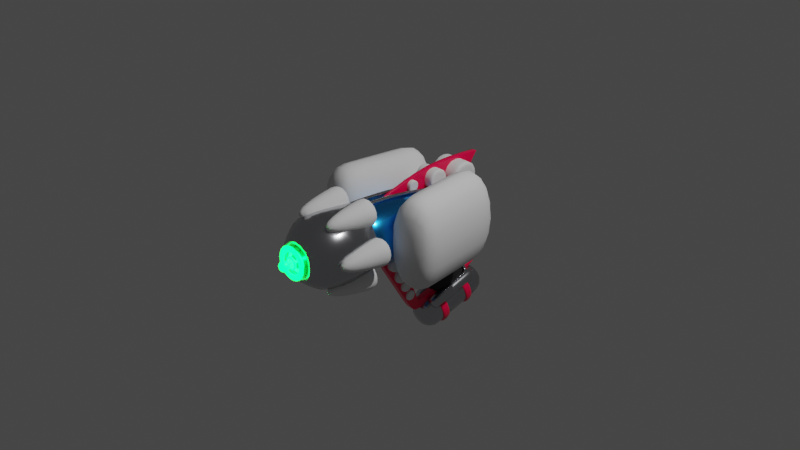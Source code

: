 # Source: raygun2.blend  (saved by Blender 3.1.7; exported with 4.5.12 LTS)
import bpy
from mathutils import Matrix  # noqa: F401  (used for matrix-valued properties, if any)

bpy.ops.wm.read_factory_settings(use_empty=True)
scene = bpy.context.scene
scene.name = 'Scene.001'

# ---- collections
col_collection_001 = bpy.data.collections.new('Collection.001'); scene.collection.children.link(col_collection_001)
col_bools_001 = bpy.data.collections.new('Bools.001'); scene.collection.children.link(col_bools_001)

# ---- materials (node trees are filled in below, after node groups)
mat_material_004 = bpy.data.materials.new('Material.004')
mat_material_004.use_transparent_shadow = False
mat_material_002 = bpy.data.materials.new('Material.002')
mat_material_002.use_transparent_shadow = False
mat_material_001 = bpy.data.materials.new('Material.001')
mat_material_001.use_transparent_shadow = False
mat_material_003 = bpy.data.materials.new('Material.003')
mat_material_003.use_transparent_shadow = False
mat_material_005 = bpy.data.materials.new('Material.005')
mat_material_005.use_transparent_shadow = False

# ---- node groups
ng_auto_smooth = bpy.data.node_groups.new('Auto Smooth', 'GeometryNodeTree')
_s = ng_auto_smooth.interface.new_socket(name='Geometry', in_out='OUTPUT', socket_type='NodeSocketGeometry')
_s = ng_auto_smooth.interface.new_socket(name='Geometry', in_out='INPUT', socket_type='NodeSocketGeometry')
_s = ng_auto_smooth.interface.new_socket(name='Angle', in_out='INPUT', socket_type='NodeSocketFloat')
_s.subtype = 'ANGLE'
_s.min_value = 0.0
_s.max_value = 3.142
ng_auto_smooth.is_modifier = True
_N = ng_auto_smooth.nodes; _L = ng_auto_smooth.links
n0 = _N.new('NodeGroupOutput'); n0.name = 'Group Output'; n0.location = (480, -100)
n1 = _N.new('NodeGroupInput'); n1.name = 'Group Input'; n1.location = (-420, -300)
n2 = _N.new('NodeGroupInput'); n2.name = 'Group Input.001'; n2.location = (-60, -100)
n3 = _N.new('GeometryNodeSetShadeSmooth'); n3.name = 'Set Shade Smooth'; n3.location = (120, -100)
n3.domain = 'EDGE'
n4 = _N.new('GeometryNodeSetShadeSmooth'); n4.name = 'Set Shade Smooth.001'; n4.location = (300, -100)
n5 = _N.new('GeometryNodeInputMeshEdgeAngle'); n5.name = 'Edge Angle'; n5.location = (-420, -220)
n6 = _N.new('GeometryNodeInputEdgeSmooth'); n6.name = 'Is Edge Smooth'; n6.location = (-60, -160)
n7 = _N.new('GeometryNodeInputShadeSmooth'); n7.name = 'Is Face Smooth'; n7.location = (-240, -340)
n8 = _N.new('FunctionNodeBooleanMath'); n8.name = 'Boolean Math'; n8.location = (-60, -220)
n9 = _N.new('FunctionNodeCompare'); n9.name = 'Compare'; n9.location = (-240, -180)
n9.operation = 'LESS_EQUAL'
_L.new(n5.outputs[0], n9.inputs[0])
_L.new(n4.outputs[0], n0.inputs[0])
_L.new(n1.outputs[1], n9.inputs[1])
_L.new(n9.outputs[0], n8.inputs[0])
_L.new(n7.outputs[0], n8.inputs[1])
_L.new(n2.outputs[0], n3.inputs[0])
_L.new(n6.outputs[0], n3.inputs[1])
_L.new(n3.outputs[0], n4.inputs[0])
_L.new(n8.outputs[0], n3.inputs[2])
n0.is_active_output = True

# ---- material node trees
mat_material_004.use_nodes = True; mat_material_004.node_tree.nodes.clear()
_N = mat_material_004.node_tree.nodes; _L = mat_material_004.node_tree.links
n0 = _N.new('ShaderNodeBsdfPrincipled'); n0.name = 'Principled BSDF'; n0.location = (10, 300)
n0.distribution = 'GGX'
n0.subsurface_method = 'RANDOM_WALK_SKIN'
n0.inputs[0].default_value = (1.0, 0.0, 0.07421, 1.0)
n0.inputs[2].default_value = 0.25
n0.inputs[3].default_value = 1.45
n0.inputs[27].default_value = (0.0, 0.0, 0.0, 1.0)
n0.inputs[28].default_value = 1.0
n1 = _N.new('ShaderNodeOutputMaterial'); n1.name = 'Material Output'; n1.location = (300, 300)
_L.new(n0.outputs[0], n1.inputs[0])
n1.is_active_output = True
mat_material_002.use_nodes = True; mat_material_002.node_tree.nodes.clear()
_N = mat_material_002.node_tree.nodes; _L = mat_material_002.node_tree.links
n0 = _N.new('ShaderNodeBsdfPrincipled'); n0.name = 'Principled BSDF'; n0.location = (10, 300)
n0.distribution = 'GGX'
n0.subsurface_method = 'RANDOM_WALK_SKIN'
n0.inputs[0].default_value = (0.01109, 0.01109, 0.01109, 1.0)
n0.inputs[2].default_value = 0.8077
n0.inputs[3].default_value = 1.45
n0.inputs[27].default_value = (0.0, 0.0, 0.0, 1.0)
n0.inputs[28].default_value = 1.0
n1 = _N.new('ShaderNodeOutputMaterial'); n1.name = 'Material Output'; n1.location = (300, 300)
_L.new(n0.outputs[0], n1.inputs[0])
n1.is_active_output = True
mat_material_001.use_nodes = True; mat_material_001.node_tree.nodes.clear()
_N = mat_material_001.node_tree.nodes; _L = mat_material_001.node_tree.links
n0 = _N.new('ShaderNodeBsdfPrincipled'); n0.name = 'Principled BSDF'; n0.location = (10, 300)
n0.distribution = 'GGX'
n0.subsurface_method = 'RANDOM_WALK_SKIN'
n0.inputs[0].default_value = (0.02217, 0.4179, 1.0, 1.0)
n0.inputs[1].default_value = 1.0
n0.inputs[2].default_value = 0.2
n0.inputs[3].default_value = 1.45
n0.inputs[19].default_value = 0.25
n0.inputs[27].default_value = (0.0, 0.0, 0.0, 1.0)
n0.inputs[28].default_value = 1.0
n1 = _N.new('ShaderNodeOutputMaterial'); n1.name = 'Material Output'; n1.location = (300, 300)
_L.new(n0.outputs[0], n1.inputs[0])
n1.is_active_output = True
mat_material_003.use_nodes = True; mat_material_003.node_tree.nodes.clear()
_N = mat_material_003.node_tree.nodes; _L = mat_material_003.node_tree.links
n0 = _N.new('ShaderNodeBsdfPrincipled'); n0.name = 'Principled BSDF'; n0.location = (10, 300)
n0.distribution = 'GGX'
n0.subsurface_method = 'RANDOM_WALK_SKIN'
n0.inputs[0].default_value = (0.5395, 0.5457, 0.5711, 1.0)
n0.inputs[1].default_value = 1.0
n0.inputs[2].default_value = 0.2
n0.inputs[3].default_value = 1.45
n0.inputs[27].default_value = (0.0, 0.0, 0.0, 1.0)
n0.inputs[28].default_value = 1.0
n1 = _N.new('ShaderNodeOutputMaterial'); n1.name = 'Material Output'; n1.location = (300, 300)
_L.new(n0.outputs[0], n1.inputs[0])
n1.is_active_output = True
mat_material_005.use_nodes = True; mat_material_005.node_tree.nodes.clear()
_N = mat_material_005.node_tree.nodes; _L = mat_material_005.node_tree.links
n0 = _N.new('ShaderNodeBsdfPrincipled'); n0.name = 'Principled BSDF'; n0.location = (10, 300)
n0.distribution = 'GGX'
n0.subsurface_method = 'RANDOM_WALK_SKIN'
n0.inputs[0].default_value = (0.0, 0.7758, 0.03689, 1.0)
n0.inputs[3].default_value = 1.45
n0.inputs[27].default_value = (0.0, 0.7758, 0.03689, 1.0)
n0.inputs[28].default_value = 20.0
n1 = _N.new('ShaderNodeOutputMaterial'); n1.name = 'Material Output'; n1.location = (300, 300)
_L.new(n0.outputs[0], n1.inputs[0])
n1.is_active_output = True

# ---- world
world_world_001 = bpy.data.worlds.new('World.001'); scene.world = world_world_001
world_world_001.use_nodes = True; world_world_001.node_tree.nodes.clear()
_N = world_world_001.node_tree.nodes; _L = world_world_001.node_tree.links
n0 = _N.new('ShaderNodeOutputWorld'); n0.name = 'World Output'; n0.location = (300, 300)
n1 = _N.new('ShaderNodeBackground'); n1.name = 'Background'; n1.location = (10, 300)
n1.inputs[0].default_value = (0.05088, 0.05088, 0.05088, 1.0)
_L.new(n1.outputs[0], n0.inputs[0])
n0.is_active_output = True
world_world_001.color = (0.05088, 0.05088, 0.05088)
world_world_001.use_sun_shadow = False
world_world_001.sun_shadow_jitter_overblur = 0.0

# ---- cameras
cam_camera_001 = bpy.data.cameras.new('Camera.001')
cam_camera_001.clip_end = 100.0
cam_camera_001.ortho_scale = 7.314

# ---- lights
light_light_001 = bpy.data.lights.new('Light.001', 'POINT')
light_light_001.transmission_factor = 0.0
light_light_001.energy = 1000.0
light_light_001.shadow_soft_size = 0.1
light_light_001.shadow_maximum_resolution = 0.006
light_light_001.use_absolute_resolution = True

# ---- meshes
me_cube_017 = bpy.data.meshes.new('Cube.017')
me_cube_017.from_pydata([(-0.4221, -4.506, -1.0), (-0.4221, -4.819, 0.3422), (-0.3698, 1.217, -1.055), (-1.0, 1.504, 1.049), (0.4221, -4.506, -1.0), (0.4221, -4.819, 0.3422), (0.3698, 1.217, -1.055), (1.0, 1.504, 1.049), (-1.0, -1.702, -1.0), (-1.0, -1.643, 1.284), (1.0, -1.702, -1.0), (1.0, -1.643, 1.284), (-0.4221, -4.391, -0.3289), (-1.0, 0.7679, 0.05699), (1.0, 0.7679, 0.05699), (0.4221, -4.391, -0.3289), (1.0, -1.673, 0.07395), (-1.0, -1.673, 0.07395)], [], [(17, 9, 3, 13), (13, 3, 7, 14), (16, 11, 5, 15), (15, 5, 1, 12), (8, 10, 4, 0), (11, 9, 1, 5), (7, 3, 9, 11), (2, 6, 10, 8), (14, 7, 11, 16), (12, 1, 9, 17), (0, 12, 17, 8), (6, 14, 16, 10), (4, 15, 12, 0), (10, 16, 15, 4), (2, 13, 14, 6), (8, 17, 13, 2)])
me_cube_017.polygons.foreach_set('use_smooth', [True] * 16)
_k = {(1, 12): 1.0, (3, 9): 1.0, (2, 13): 1.0, (2, 6): 1.0, (3, 7): 1.0, (6, 14): 1.0, (6, 10): 1.0, (5, 11): 1.0, (0, 4): 1.0, (1, 5): 1.0, (2, 8): 1.0, (1, 9): 1.0, (7, 11): 1.0, (3, 13): 1.0, (7, 14): 1.0, (5, 15): 1.0, (12, 15): 1.0}
me_cube_017.attributes.new('crease_edge', 'FLOAT', 'EDGE').data.foreach_set('value', [_k.get((min(e.vertices), max(e.vertices)), 0.0) for e in me_cube_017.edges])
_uv = me_cube_017.uv_layers.new(name='UVMap')
_uv.uv.foreach_set('vector', [0.5, 0.09326, 0.625, 0.09326, 0.625, 0.25, 0.5, 0.25, 0.5, 0.25, 0.625, 0.25, 0.625, 0.5, 0.5, 0.5, 0.5, 0.6567, 0.625, 0.6567, 0.625, 0.75, 0.5, 0.75, 0.5, 0.75, 0.625, 0.75, 0.625, 1.0, 0.5, 1.0, 0.125, 0.6567, 0.375, 0.6567, 0.375, 0.75, 0.125, 0.75, 0.625, 0.6567, 0.875, 0.6567, 0.875, 0.75, 0.625, 0.75, 0.625, 0.5, 0.875, 0.5, 0.875, 0.6567, 0.625, 0.6567, 0.125, 0.5, 0.375, 0.5, 0.375, 0.6567, 0.125, 0.6567, 0.5, 0.5, 0.625, 0.5, 0.625, 0.6567, 0.5, 0.6567, 0.5, 0.0, 0.625, 0.0, 0.625, 0.09326, 0.5, 0.09326, 0.375, 0.0, 0.5, 0.0, 0.5, 0.09326, 0.375, 0.09326, 0.375, 0.5, 0.5, 0.5, 0.5, 0.6567, 0.375, 0.6567, 0.375, 0.75, 0.5, 0.75, 0.5, 1.0, 0.375, 1.0, 0.375, 0.6567, 0.5, 0.6567, 0.5, 0.75, 0.375, 0.75, 0.375, 0.25, 0.5, 0.25, 0.5, 0.5, 0.375, 0.5, 0.375, 0.09326, 0.5, 0.09326, 0.5, 0.25, 0.375, 0.25])
me_cube_017.materials.append(mat_material_004)
me_cube_017.use_remesh_fix_poles = True
me_cube_017.use_remesh_preserve_attributes = False
me_cube_017.update()
me_cube_018 = bpy.data.meshes.new('Cube.018')
me_cube_018.from_pydata([(-0.2316, -0.3258, -0.6424), (-0.2316, -0.236, 0.2316), (-0.2316, 0.3258, -0.6424), (-0.2316, 0.3636, 0.2316), (0.2316, -0.3258, -0.6424), (0.2316, -0.236, 0.2316), (0.2316, 0.3258, -0.6424), (0.2316, 0.3636, 0.2316), (-0.2316, -0.2316, 0.148), (-0.2316, 0.2316, 0.148), (0.2316, 0.2316, 0.148), (0.2316, -0.2316, 0.148), (-0.2316, 0.2316, -0.5216), (0.2316, 0.2316, -0.5216), (0.2316, -0.2316, -0.5216), (-0.2316, -0.2316, -0.5216), (-0.2316, -0.1667, -0.278), (-0.2316, 0.1814, -0.278), (0.2316, 0.1814, -0.278), (0.2316, -0.1667, -0.278), (-0.2316, -0.1667, 0.03617), (-0.2316, 0.2101, 0.03617), (0.2316, 0.2101, 0.03617), (0.2316, -0.1667, 0.03617), (-0.2316, 0.1799, -0.1215), (0.2316, 0.1799, -0.1215), (0.2316, -0.1667, -0.1215), (-0.2316, -0.1667, -0.1215), (-0.2316, 0.212, -0.4268), (0.2316, 0.212, -0.4268), (0.2316, -0.1667, -0.4268), (-0.2316, -0.1667, -0.4268), (-0.2316, -0.2316, -0.3524), (-0.2316, 0.1967, -0.3524), (0.2316, 0.1967, -0.3524), (0.2316, -0.2316, -0.3524), (-0.2316, 0.1806, -0.1997), (0.2316, 0.1806, -0.1997), (0.2316, -0.2316, -0.1997), (-0.2316, -0.2316, -0.1997), (-0.2316, -0.2316, -0.04266), (-0.2316, 0.195, -0.04266), (0.2316, 0.195, -0.04266), (0.2316, -0.2316, -0.04266), (-0.2661, -0.2661, 0.1418), (-0.2661, -0.2902, 0.2378), (-0.2139, 0.4178, 0.2378), (0.2139, 0.4178, 0.2378), (0.2661, -0.2902, 0.2378), (-0.2661, 0.2661, 0.1418), (0.2661, 0.2661, 0.1418), (0.2661, -0.2661, 0.1418), (-0.2316, -0.2276, 0.1411), (-0.2316, 0.2303, 0.1411), (0.2316, 0.2303, 0.1411), (0.2316, -0.2276, 0.1411)], [], [(5, 1, 45, 48), (1, 3, 46, 45), (8, 11, 51, 44), (10, 9, 49, 50), (2, 6, 4, 0), (7, 3, 1, 5), (35, 19, 16, 32), (55, 11, 8, 52), (54, 10, 11, 55), (53, 9, 10, 54), (0, 15, 12, 2), (2, 12, 13, 6), (6, 13, 14, 4), (4, 14, 15, 0), (34, 18, 19, 35), (33, 17, 18, 34), (32, 16, 17, 33), (52, 8, 9, 53), (40, 20, 21, 41), (41, 21, 22, 42), (42, 22, 23, 43), (43, 23, 20, 40), (38, 26, 27, 39), (37, 25, 26, 38), (36, 24, 25, 37), (39, 27, 24, 36), (15, 31, 28, 12), (12, 28, 29, 13), (13, 29, 30, 14), (14, 30, 31, 15), (31, 32, 33, 28), (28, 33, 34, 29), (29, 34, 35, 30), (30, 35, 32, 31), (16, 39, 36, 17), (17, 36, 37, 18), (18, 37, 38, 19), (19, 38, 39, 16), (26, 43, 40, 27), (25, 42, 43, 26), (24, 41, 42, 25), (27, 40, 41, 24), (44, 45, 46, 49), (49, 46, 47, 50), (50, 47, 48, 51), (51, 48, 45, 44), (9, 8, 44, 49), (11, 10, 50, 51), (3, 7, 47, 46), (7, 5, 48, 47), (20, 52, 53, 21), (21, 53, 54, 22), (22, 54, 55, 23), (23, 55, 52, 20)])
me_cube_018.polygons.foreach_set('use_smooth', [True] * 54)
me_cube_018.polygons.foreach_set('material_index', [0, 0, 1, 1, 0, 0, 0, 0, 0, 0, 0, 0, 0, 0, 0, 0, 0, 0, 0, 0, 0, 0, 0, 0, 0, 0, 0, 0, 0, 0, 0, 0, 0, 0, 0, 0, 0, 0, 0, 0, 0, 0, 1, 1, 1, 1, 1, 1, 0, 0, 0, 0, 0, 0])
_k = {(1, 3): 0.73333, (3, 7): 0.73333, (5, 7): 0.73333, (1, 5): 0.73333, (45, 46): 0.73333, (46, 47): 0.73333, (47, 48): 0.73333, (45, 48): 0.73333}
me_cube_018.attributes.new('crease_edge', 'FLOAT', 'EDGE').data.foreach_set('value', [_k.get((min(e.vertices), max(e.vertices)), 0.0) for e in me_cube_018.edges])
_uv = me_cube_018.uv_layers.new(name='UVMap')
_uv.uv.foreach_set('vector', [0.625, 0.75, 0.875, 0.75, 0.875, 0.75, 0.625, 0.75, 0.875, 0.75, 0.875, 0.5, 0.875, 0.5, 0.875, 0.75, 0.6004, 1.0, 0.6004, 0.75, 0.6004, 0.75, 0.6004, 1.0, 0.6004, 0.5, 0.6004, 0.25, 0.6004, 0.25, 0.6004, 0.5, 0.125, 0.5, 0.375, 0.5, 0.375, 0.75, 0.125, 0.75, 0.625, 0.5, 0.875, 0.5, 0.875, 0.75, 0.625, 0.75, 0.4532, 0.75, 0.4751, 0.75, 0.4751, 1.0, 0.4532, 1.0, 0.5984, 0.75, 0.6004, 0.75, 0.6004, 1.0, 0.5984, 1.0, 0.5984, 0.5, 0.6004, 0.5, 0.6004, 0.75, 0.5984, 0.75, 0.5984, 0.25, 0.6004, 0.25, 0.6004, 0.5, 0.5984, 0.5, 0.375, 0.0, 0.4034, 0.0, 0.4034, 0.25, 0.375, 0.25, 0.375, 0.25, 0.4034, 0.25, 0.4034, 0.5, 0.375, 0.5, 0.375, 0.5, 0.4034, 0.5, 0.4034, 0.75, 0.375, 0.75, 0.375, 0.75, 0.4034, 0.75, 0.4034, 1.0, 0.375, 1.0, 0.4532, 0.5, 0.4751, 0.5, 0.4751, 0.75, 0.4532, 0.75, 0.4532, 0.25, 0.4751, 0.25, 0.4751, 0.5, 0.4532, 0.5, 0.4532, 0.0, 0.4751, 0.0, 0.4751, 0.25, 0.4532, 0.25, 0.5984, 0.0, 0.6004, 0.0, 0.6004, 0.25, 0.5984, 0.25, 0.5443, 0.0, 0.5675, 0.0, 0.5675, 0.25, 0.5443, 0.25, 0.5443, 0.25, 0.5675, 0.25, 0.5675, 0.5, 0.5443, 0.5, 0.5443, 0.5, 0.5675, 0.5, 0.5675, 0.75, 0.5443, 0.75, 0.5443, 0.75, 0.5675, 0.75, 0.5675, 1.0, 0.5443, 1.0, 0.4981, 0.75, 0.5211, 0.75, 0.5211, 1.0, 0.4981, 1.0, 0.4981, 0.5, 0.5211, 0.5, 0.5211, 0.75, 0.4981, 0.75, 0.4981, 0.25, 0.5211, 0.25, 0.5211, 0.5, 0.4981, 0.5, 0.4981, 0.0, 0.5211, 0.0, 0.5211, 0.25, 0.4981, 0.25, 0.4034, 0.0, 0.4313, 0.0, 0.4313, 0.25, 0.4034, 0.25, 0.4034, 0.25, 0.4313, 0.25, 0.4313, 0.5, 0.4034, 0.5, 0.4034, 0.5, 0.4313, 0.5, 0.4313, 0.75, 0.4034, 0.75, 0.4034, 0.75, 0.4313, 0.75, 0.4313, 1.0, 0.4034, 1.0, 0.4313, 0.0, 0.4532, 0.0, 0.4532, 0.25, 0.4313, 0.25, 0.4313, 0.25, 0.4532, 0.25, 0.4532, 0.5, 0.4313, 0.5, 0.4313, 0.5, 0.4532, 0.5, 0.4532, 0.75, 0.4313, 0.75, 0.4313, 0.75, 0.4532, 0.75, 0.4532, 1.0, 0.4313, 1.0, 0.4751, 0.0, 0.4981, 0.0, 0.4981, 0.25, 0.4751, 0.25, 0.4751, 0.25, 0.4981, 0.25, 0.4981, 0.5, 0.4751, 0.5, 0.4751, 0.5, 0.4981, 0.5, 0.4981, 0.75, 0.4751, 0.75, 0.4751, 0.75, 0.4981, 0.75, 0.4981, 1.0, 0.4751, 1.0, 0.5211, 0.75, 0.5443, 0.75, 0.5443, 1.0, 0.5211, 1.0, 0.5211, 0.5, 0.5443, 0.5, 0.5443, 0.75, 0.5211, 0.75, 0.5211, 0.25, 0.5443, 0.25, 0.5443, 0.5, 0.5211, 0.5, 0.5211, 0.0, 0.5443, 0.0, 0.5443, 0.25, 0.5211, 0.25, 0.6004, 0.0, 0.625, 0.0, 0.625, 0.25, 0.6004, 0.25, 0.6004, 0.25, 0.625, 0.25, 0.625, 0.5, 0.6004, 0.5, 0.6004, 0.5, 0.625, 0.5, 0.625, 0.75, 0.6004, 0.75, 0.6004, 0.75, 0.625, 0.75, 0.625, 1.0, 0.6004, 1.0, 0.6004, 0.25, 0.6004, 0.0, 0.6004, 0.0, 0.6004, 0.25, 0.6004, 0.75, 0.6004, 0.5, 0.6004, 0.5, 0.6004, 0.75, 0.875, 0.5, 0.625, 0.5, 0.625, 0.5, 0.875, 0.5, 0.625, 0.5, 0.625, 0.75, 0.625, 0.75, 0.625, 0.5, 0.5675, 0.0, 0.5984, 0.0, 0.5984, 0.25, 0.5675, 0.25, 0.5675, 0.25, 0.5984, 0.25, 0.5984, 0.5, 0.5675, 0.5, 0.5675, 0.5, 0.5984, 0.5, 0.5984, 0.75, 0.5675, 0.75, 0.5675, 0.75, 0.5984, 0.75, 0.5984, 1.0, 0.5675, 1.0])
me_cube_018.materials.append(mat_material_002)
me_cube_018.materials.append(mat_material_001)
me_cube_018.use_remesh_fix_poles = True
me_cube_018.use_remesh_preserve_attributes = False
me_cube_018.update()
me_cube_019 = bpy.data.meshes.new('Cube.019')
me_cube_019.from_pydata([(-1.0, -1.0, -1.0), (-1.0, -2.805, 3.847), (-1.0, 0.9444, -0.9165), (-1.0, -2.034, 4.018), (1.0, -1.0, -1.0), (1.0, -2.805, 3.847), (1.0, 0.9444, -0.9165), (1.0, -2.034, 4.018), (-1.0, -3.703, 4.258), (-1.0, -2.45, 4.535), (1.0, -3.703, 4.258), (1.0, -2.45, 4.535), (-0.403, -8.642, 2.422), (0.403, -8.642, 2.422), (-0.403, -8.694, 2.656), (0.403, -8.694, 2.656), (1.0, -6.965, 2.692), (-1.0, -6.965, 2.692), (1.0, -7.313, 3.232), (-1.0, -7.313, 3.232), (1.0, -7.483, 2.566), (1.0, -7.758, 3.106), (-1.0, -7.483, 2.566), (-1.0, -7.758, 3.106), (-1.0, -6.428, -2.435), (-1.0, -5.907, -2.325), (1.0, -5.907, -2.325), (1.0, -6.428, -2.435), (1.0, -5.741, 0.3078), (-1.0, -5.741, 0.3078), (-1.0, -6.261, 0.1898), (1.0, -6.261, 0.1898), (1.0, -7.678, 2.51), (1.0, -7.928, 3.058), (-1.0, -7.678, 2.51), (-1.0, -7.928, 3.058)], [], [(0, 1, 3, 2), (2, 3, 7, 6), (6, 7, 5, 4), (4, 5, 1, 0), (2, 6, 4, 0), (34, 32, 13, 12), (11, 9, 8, 10), (7, 3, 9, 11), (5, 7, 11, 10), (3, 1, 8, 9), (12, 13, 15, 14), (32, 33, 15, 13), (35, 34, 12, 14), (33, 35, 14, 15), (10, 8, 19, 18), (8, 1, 17, 19), (5, 10, 18, 16), (1, 5, 16, 17), (18, 19, 23, 21), (19, 17, 22, 23), (16, 18, 21, 20), (29, 28, 26, 25), (25, 26, 27, 24), (30, 29, 25, 24), (28, 31, 27, 26), (31, 30, 24, 27), (20, 22, 30, 31), (16, 20, 31, 28), (22, 17, 29, 30), (17, 16, 28, 29), (21, 23, 35, 33), (23, 22, 34, 35), (20, 21, 33, 32), (22, 20, 32, 34)])
me_cube_019.polygons.foreach_set('use_smooth', [True] * 34)
_k = {(0, 2): 1.0, (0, 1): 1.0, (2, 3): 1.0, (2, 6): 1.0, (6, 7): 1.0, (4, 6): 1.0, (4, 5): 1.0, (0, 4): 1.0, (1, 5): 1.0, (8, 9): 1.0, (10, 11): 1.0, (3, 9): 1.0, (7, 11): 1.0, (1, 17): 1.0, (5, 16): 1.0, (17, 22): 1.0, (16, 20): 1.0, (24, 25): 1.0, (25, 26): 1.0, (26, 27): 1.0, (24, 27): 1.0}
me_cube_019.attributes.new('crease_edge', 'FLOAT', 'EDGE').data.foreach_set('value', [_k.get((min(e.vertices), max(e.vertices)), 0.0) for e in me_cube_019.edges])
_uv = me_cube_019.uv_layers.new(name='UVMap')
_uv.uv.foreach_set('vector', [0.375, 0.0, 0.625, 0.0, 0.625, 0.25, 0.375, 0.25, 0.375, 0.25, 0.625, 0.25, 0.625, 0.5, 0.375, 0.5, 0.375, 0.5, 0.625, 0.5, 0.625, 0.75, 0.375, 0.75, 0.375, 0.75, 0.625, 0.75, 0.625, 1.0, 0.375, 1.0, 0.125, 0.5, 0.375, 0.5, 0.375, 0.75, 0.125, 0.75, 0.625, 1.0, 0.625, 0.75, 0.625, 0.75, 0.625, 1.0, 0.625, 0.5466, 0.875, 0.5466, 0.875, 0.75, 0.625, 0.75, 0.625, 0.5, 0.625, 0.25, 0.625, 0.2034, 0.625, 0.5466, 0.625, 0.75, 0.625, 0.5, 0.625, 0.5466, 0.625, 0.75, 0.625, 0.25, 0.625, 0.0, 0.625, 0.0, 0.625, 0.2034, 0.625, 1.0, 0.625, 0.75, 0.625, 0.75, 0.625, 1.0, 0.625, 0.75, 0.625, 0.75, 0.625, 0.75, 0.625, 0.75, 0.625, 0.0, 0.625, 0.0, 0.625, 0.0, 0.625, 0.0, 0.625, 0.75, 0.875, 0.75, 0.875, 0.75, 0.625, 0.75, 0.625, 0.75, 0.875, 0.75, 0.875, 0.75, 0.625, 0.75, 0.625, 0.0, 0.625, 0.0, 0.625, 0.0, 0.625, 0.0, 0.625, 0.75, 0.625, 0.75, 0.625, 0.75, 0.625, 0.75, 0.625, 1.0, 0.625, 0.75, 0.625, 0.75, 0.625, 1.0, 0.625, 0.75, 0.875, 0.75, 0.875, 0.75, 0.625, 0.75, 0.625, 0.0, 0.625, 0.0, 0.625, 0.0, 0.625, 0.0, 0.625, 0.75, 0.625, 0.75, 0.625, 0.75, 0.625, 0.75, 0.625, 1.0, 0.625, 0.75, 0.625, 0.75, 0.625, 1.0, 0.625, 1.0, 0.625, 0.75, 0.625, 0.75, 0.625, 1.0, 0.625, 0.0, 0.625, 0.0, 0.625, 0.0, 0.625, 0.0, 0.625, 0.75, 0.625, 0.75, 0.625, 0.75, 0.625, 0.75, 0.625, 0.75, 0.625, 1.0, 0.625, 1.0, 0.625, 0.75, 0.625, 0.75, 0.625, 1.0, 0.625, 1.0, 0.625, 0.75, 0.625, 0.75, 0.625, 0.75, 0.625, 0.75, 0.625, 0.75, 0.625, 0.0, 0.625, 0.0, 0.625, 0.0, 0.625, 0.0, 0.625, 1.0, 0.625, 0.75, 0.625, 0.75, 0.625, 1.0, 0.625, 0.75, 0.875, 0.75, 0.875, 0.75, 0.625, 0.75, 0.625, 0.0, 0.625, 0.0, 0.625, 0.0, 0.625, 0.0, 0.625, 0.75, 0.625, 0.75, 0.625, 0.75, 0.625, 0.75, 0.625, 1.0, 0.625, 0.75, 0.625, 0.75, 0.625, 1.0])
me_cube_019.materials.append(mat_material_004)
me_cube_019.use_remesh_fix_poles = True
me_cube_019.use_remesh_preserve_attributes = False
me_cube_019.update()
me_cube_020 = bpy.data.meshes.new('Cube.020')
me_cube_020.from_pydata([(-2.172, -8.377, 10.82), (-2.172, -8.377, 15.17), (-2.172, -4.033, 10.82), (-2.172, -4.033, 15.17), (2.172, -8.377, 10.82), (2.172, -8.377, 15.17), (2.172, -4.033, 10.82), (2.172, -4.033, 15.17), (1.984, -4.033, 10.82), (1.984, -4.033, 15.17), (1.984, -8.377, 10.82), (1.984, -8.377, 15.17), (-1.95, -4.033, 10.82), (-1.95, -8.377, 15.17), (-1.95, -4.033, 15.17), (-1.95, -8.377, 10.82), (-1.823, -6.176, 7.129), (-1.823, -6.176, 10.78), (-1.823, -2.529, 7.129), (-1.823, -2.529, 10.78), (1.823, -6.176, 7.129), (1.823, -6.176, 10.78), (1.823, -2.529, 7.129), (1.823, -2.529, 10.78), (1.665, -2.529, 7.129), (1.665, -2.529, 10.78), (1.665, -6.176, 7.129), (1.665, -6.176, 10.78), (-1.637, -2.529, 7.129), (-1.637, -6.176, 10.78), (-1.637, -2.529, 10.78), (-1.637, -6.176, 7.129), (-1.345, -2.549, 1.248), (-1.345, -2.549, 3.939), (-1.345, 0.1415, 1.248), (-1.345, 0.1415, 3.939), (1.345, -2.549, 1.248), (1.345, -2.549, 3.939), (1.345, 0.1415, 1.248), (1.345, 0.1415, 3.939), (1.229, 0.1415, 1.248), (1.229, 0.1415, 3.939), (1.229, -2.549, 1.248), (1.229, -2.549, 3.939), (-1.208, 0.1415, 1.248), (-1.208, -2.549, 3.939), (-1.208, 0.1415, 3.939), (-1.208, -2.549, 1.248), (-1.519, -4.174, 4.13), (-1.519, -4.174, 7.168), (-1.519, -1.136, 4.13), (-1.519, -1.136, 7.168), (1.519, -4.174, 4.13), (1.519, -4.174, 7.168), (1.519, -1.136, 4.13), (1.519, -1.136, 7.168), (1.387, -1.136, 4.13), (1.387, -1.136, 7.168), (1.387, -4.174, 4.13), (1.387, -4.174, 7.168), (-1.364, -1.136, 4.13), (-1.364, -4.174, 7.168), (-1.364, -1.136, 7.168), (-1.364, -4.174, 4.13)], [], [(0, 1, 3, 2), (8, 9, 7, 6), (6, 7, 5, 4), (15, 13, 1, 0), (8, 6, 4, 10), (14, 3, 1, 13), (7, 9, 11, 5), (12, 8, 10, 15), (4, 5, 11, 10), (12, 14, 9, 8), (2, 3, 14, 12), (2, 12, 15, 0), (9, 14, 13, 11), (10, 11, 13, 15), (16, 17, 19, 18), (24, 25, 23, 22), (22, 23, 21, 20), (31, 29, 17, 16), (24, 22, 20, 26), (30, 19, 17, 29), (23, 25, 27, 21), (28, 24, 26, 31), (20, 21, 27, 26), (28, 30, 25, 24), (18, 19, 30, 28), (18, 28, 31, 16), (25, 30, 29, 27), (26, 27, 29, 31), (32, 33, 35, 34), (40, 41, 39, 38), (38, 39, 37, 36), (47, 45, 33, 32), (40, 38, 36, 42), (46, 35, 33, 45), (39, 41, 43, 37), (44, 40, 42, 47), (36, 37, 43, 42), (44, 46, 41, 40), (34, 35, 46, 44), (34, 44, 47, 32), (41, 46, 45, 43), (42, 43, 45, 47), (48, 49, 51, 50), (56, 57, 55, 54), (54, 55, 53, 52), (63, 61, 49, 48), (56, 54, 52, 58), (62, 51, 49, 61), (55, 57, 59, 53), (60, 56, 58, 63), (52, 53, 59, 58), (60, 62, 57, 56), (50, 51, 62, 60), (50, 60, 63, 48), (57, 62, 61, 59), (58, 59, 61, 63)])
me_cube_020.polygons.foreach_set('use_smooth', [True] * 56)
_uv = me_cube_020.uv_layers.new(name='UVMap')
_uv.uv.foreach_set('vector', [0.375, 0.0, 0.625, 0.0, 0.625, 0.25, 0.375, 0.25, 0.375, 0.4892, 0.625, 0.4892, 0.625, 0.5, 0.375, 0.5, 0.375, 0.5, 0.625, 0.5, 0.625, 0.75, 0.375, 0.75, 0.375, 0.9872, 0.625, 0.9872, 0.625, 1.0, 0.375, 1.0, 0.3642, 0.5, 0.375, 0.5, 0.375, 0.75, 0.3642, 0.75, 0.8622, 0.5, 0.875, 0.5, 0.875, 0.75, 0.8622, 0.75, 0.625, 0.5, 0.6358, 0.5, 0.6358, 0.75, 0.625, 0.75, 0.1378, 0.5, 0.3642, 0.5, 0.3642, 0.75, 0.1378, 0.75, 0.375, 0.75, 0.625, 0.75, 0.625, 0.7608, 0.375, 0.7608, 0.375, 0.2628, 0.625, 0.2628, 0.625, 0.4892, 0.375, 0.4892, 0.375, 0.25, 0.625, 0.25, 0.625, 0.2628, 0.375, 0.2628, 0.125, 0.5, 0.1378, 0.5, 0.1378, 0.75, 0.125, 0.75, 0.6358, 0.5, 0.8622, 0.5, 0.8622, 0.75, 0.6358, 0.75, 0.375, 0.7608, 0.625, 0.7608, 0.625, 0.9872, 0.375, 0.9872, 0.375, 0.0, 0.625, 0.0, 0.625, 0.25, 0.375, 0.25, 0.375, 0.4892, 0.625, 0.4892, 0.625, 0.5, 0.375, 0.5, 0.375, 0.5, 0.625, 0.5, 0.625, 0.75, 0.375, 0.75, 0.375, 0.9872, 0.625, 0.9872, 0.625, 1.0, 0.375, 1.0, 0.3642, 0.5, 0.375, 0.5, 0.375, 0.75, 0.3642, 0.75, 0.8622, 0.5, 0.875, 0.5, 0.875, 0.75, 0.8622, 0.75, 0.625, 0.5, 0.6358, 0.5, 0.6358, 0.75, 0.625, 0.75, 0.1378, 0.5, 0.3642, 0.5, 0.3642, 0.75, 0.1378, 0.75, 0.375, 0.75, 0.625, 0.75, 0.625, 0.7608, 0.375, 0.7608, 0.375, 0.2628, 0.625, 0.2628, 0.625, 0.4892, 0.375, 0.4892, 0.375, 0.25, 0.625, 0.25, 0.625, 0.2628, 0.375, 0.2628, 0.125, 0.5, 0.1378, 0.5, 0.1378, 0.75, 0.125, 0.75, 0.6358, 0.5, 0.8622, 0.5, 0.8622, 0.75, 0.6358, 0.75, 0.375, 0.7608, 0.625, 0.7608, 0.625, 0.9872, 0.375, 0.9872, 0.375, 0.0, 0.625, 0.0, 0.625, 0.25, 0.375, 0.25, 0.375, 0.4892, 0.625, 0.4892, 0.625, 0.5, 0.375, 0.5, 0.375, 0.5, 0.625, 0.5, 0.625, 0.75, 0.375, 0.75, 0.375, 0.9872, 0.625, 0.9872, 0.625, 1.0, 0.375, 1.0, 0.3642, 0.5, 0.375, 0.5, 0.375, 0.75, 0.3642, 0.75, 0.8622, 0.5, 0.875, 0.5, 0.875, 0.75, 0.8622, 0.75, 0.625, 0.5, 0.6358, 0.5, 0.6358, 0.75, 0.625, 0.75, 0.1378, 0.5, 0.3642, 0.5, 0.3642, 0.75, 0.1378, 0.75, 0.375, 0.75, 0.625, 0.75, 0.625, 0.7608, 0.375, 0.7608, 0.375, 0.2628, 0.625, 0.2628, 0.625, 0.4892, 0.375, 0.4892, 0.375, 0.25, 0.625, 0.25, 0.625, 0.2628, 0.375, 0.2628, 0.125, 0.5, 0.1378, 0.5, 0.1378, 0.75, 0.125, 0.75, 0.6358, 0.5, 0.8622, 0.5, 0.8622, 0.75, 0.6358, 0.75, 0.375, 0.7608, 0.625, 0.7608, 0.625, 0.9872, 0.375, 0.9872, 0.375, 0.0, 0.625, 0.0, 0.625, 0.25, 0.375, 0.25, 0.375, 0.4892, 0.625, 0.4892, 0.625, 0.5, 0.375, 0.5, 0.375, 0.5, 0.625, 0.5, 0.625, 0.75, 0.375, 0.75, 0.375, 0.9872, 0.625, 0.9872, 0.625, 1.0, 0.375, 1.0, 0.3642, 0.5, 0.375, 0.5, 0.375, 0.75, 0.3642, 0.75, 0.8622, 0.5, 0.875, 0.5, 0.875, 0.75, 0.8622, 0.75, 0.625, 0.5, 0.6358, 0.5, 0.6358, 0.75, 0.625, 0.75, 0.1378, 0.5, 0.3642, 0.5, 0.3642, 0.75, 0.1378, 0.75, 0.375, 0.75, 0.625, 0.75, 0.625, 0.7608, 0.375, 0.7608, 0.375, 0.2628, 0.625, 0.2628, 0.625, 0.4892, 0.375, 0.4892, 0.375, 0.25, 0.625, 0.25, 0.625, 0.2628, 0.375, 0.2628, 0.125, 0.5, 0.1378, 0.5, 0.1378, 0.75, 0.125, 0.75, 0.6358, 0.5, 0.8622, 0.5, 0.8622, 0.75, 0.6358, 0.75, 0.375, 0.7608, 0.625, 0.7608, 0.625, 0.9872, 0.375, 0.9872])
me_cube_020.use_remesh_fix_poles = True
me_cube_020.use_remesh_preserve_attributes = False
me_cube_020.update()
me_cube_028 = bpy.data.meshes.new('Cube.028')
me_cube_028.from_pydata([(-1.0, -1.0, -1.0), (-1.0, -1.0, 1.0), (-1.0, 1.0, -1.0), (-1.0, 1.0, 1.0), (1.0, -1.0, -1.0), (1.0, -1.0, 1.0), (1.0, 1.0, -1.0), (1.0, 1.0, 1.0), (-1.0, -0.4886, -1.0), (-1.0, 0.4886, -1.0), (-1.0, 0.4886, 1.0), (-1.0, -0.4886, 1.0), (1.0, 0.4886, -1.0), (1.0, -0.4886, -1.0), (1.0, -0.4886, 1.0), (1.0, 0.4886, 1.0)], [], [(7, 3, 10, 15), (2, 3, 7, 6), (4, 5, 1, 0), (9, 10, 3, 2), (6, 7, 15, 12), (14, 11, 1, 5), (8, 13, 4, 0), (13, 14, 5, 4), (2, 6, 12, 9), (11, 14, 15, 10), (13, 8, 9, 12), (14, 13, 12, 15), (10, 9, 8, 11), (0, 1, 11, 8)])
me_cube_028.polygons.foreach_set('use_smooth', [True] * 14)
_uv = me_cube_028.uv_layers.new(name='UVMap')
_uv.uv.foreach_set('vector', [0.625, 0.5, 0.875, 0.5, 0.875, 0.5639, 0.625, 0.5639, 0.375, 0.25, 0.625, 0.25, 0.625, 0.5, 0.375, 0.5, 0.375, 0.75, 0.625, 0.75, 0.625, 1.0, 0.375, 1.0, 0.375, 0.1861, 0.625, 0.1861, 0.625, 0.25, 0.375, 0.25, 0.375, 0.5, 0.625, 0.5, 0.625, 0.5639, 0.375, 0.5639, 0.625, 0.6861, 0.875, 0.6861, 0.875, 0.75, 0.625, 0.75, 0.125, 0.6861, 0.375, 0.6861, 0.375, 0.75, 0.125, 0.75, 0.375, 0.6861, 0.625, 0.6861, 0.625, 0.75, 0.375, 0.75, 0.125, 0.5, 0.375, 0.5, 0.375, 0.5639, 0.125, 0.5639, 0.875, 0.6861, 0.625, 0.6861, 0.625, 0.5639, 0.875, 0.5639, 0.375, 0.6861, 0.125, 0.6861, 0.125, 0.5639, 0.375, 0.5639, 0.625, 0.6861, 0.375, 0.6861, 0.375, 0.5639, 0.625, 0.5639, 0.625, 0.1861, 0.375, 0.1861, 0.375, 0.06393, 0.625, 0.06393, 0.375, 0.0, 0.625, 0.0, 0.625, 0.06393, 0.375, 0.06393])
me_cube_028.use_remesh_fix_poles = True
me_cube_028.use_remesh_preserve_attributes = False
me_cube_028.update()
me_cube_029 = bpy.data.meshes.new('Cube.029')
me_cube_029.from_pydata([(-1.0, -0.5121, -0.412), (-0.9119, 1.08, 3.321), (-1.0, 0.5997, -0.1118), (-0.9119, 1.602, 3.446), (1.0, -0.5121, -0.412), (1.088, 1.08, 3.321), (1.0, 0.5997, -0.1118), (1.088, 1.602, 3.446), (-1.0, -0.3005, 1.626), (-1.0, 0.2431, 1.839), (1.0, 0.2431, 1.839), (1.0, -0.3005, 1.626)], [], [(8, 1, 3, 9), (9, 3, 7, 10), (10, 7, 5, 11), (11, 5, 1, 8), (2, 6, 4, 0), (7, 3, 1, 5), (4, 11, 8, 0), (6, 10, 11, 4), (2, 9, 10, 6), (0, 8, 9, 2)])
me_cube_029.polygons.foreach_set('use_smooth', [True] * 10)
_k = {(0, 2): 1.0, (1, 8): 1.0, (2, 9): 1.0, (2, 6): 1.0, (6, 10): 1.0, (4, 6): 1.0, (4, 11): 1.0, (0, 4): 1.0, (0, 8): 1.0, (3, 9): 1.0, (7, 10): 1.0, (5, 11): 1.0}
me_cube_029.attributes.new('crease_edge', 'FLOAT', 'EDGE').data.foreach_set('value', [_k.get((min(e.vertices), max(e.vertices)), 0.0) for e in me_cube_029.edges])
_uv = me_cube_029.uv_layers.new(name='UVMap')
_uv.uv.foreach_set('vector', [0.5, 0.0, 0.625, 0.0, 0.625, 0.25, 0.5, 0.25, 0.5, 0.25, 0.625, 0.25, 0.625, 0.5, 0.5, 0.5, 0.5, 0.5, 0.625, 0.5, 0.625, 0.75, 0.5, 0.75, 0.5, 0.75, 0.625, 0.75, 0.625, 1.0, 0.5, 1.0, 0.125, 0.5, 0.375, 0.5, 0.375, 0.75, 0.125, 0.75, 0.625, 0.5, 0.875, 0.5, 0.875, 0.75, 0.625, 0.75, 0.375, 0.75, 0.5, 0.75, 0.5, 1.0, 0.375, 1.0, 0.375, 0.5, 0.5, 0.5, 0.5, 0.75, 0.375, 0.75, 0.375, 0.25, 0.5, 0.25, 0.5, 0.5, 0.375, 0.5, 0.375, 0.0, 0.5, 0.0, 0.5, 0.25, 0.375, 0.25])
me_cube_029.materials.append(mat_material_003)
me_cube_029.use_remesh_fix_poles = True
me_cube_029.use_remesh_preserve_attributes = False
me_cube_029.update()
me_cube_030 = bpy.data.meshes.new('Cube.030')
me_cube_030.from_pydata([(-1.0, -1.0, -1.0), (-1.0, -1.0, 1.0), (-0.212, 1.0, -0.212), (-0.212, 1.0, 0.212), (1.0, -1.0, -1.0), (1.0, -1.0, 1.0), (0.212, 1.0, -0.212), (0.212, 1.0, 0.212), (-1.0, -0.6398, -1.0), (-1.0, -0.6398, 1.0), (1.0, -0.6398, -1.0), (1.0, -0.6398, 1.0), (-1.0, 0.6408, 1.0), (1.0, 0.6408, -1.0), (-1.0, 0.6408, -1.0), (1.0, 0.6408, 1.0), (-1.0, 1.0, 1.0), (-1.0, 1.0, -1.0), (1.0, 1.0, -1.0), (1.0, 1.0, 1.0), (-0.212, 1.145, 0.212), (-0.212, 1.145, -0.212), (0.212, 1.145, -0.212), (0.212, 1.145, 0.212), (0.212, 1.13, 0.212), (-0.212, 1.13, 0.212), (-0.212, 1.13, -0.212), (0.212, 1.13, -0.212)], [], [(14, 12, 16, 17), (25, 24, 23, 20), (10, 11, 5, 4), (4, 5, 1, 0), (8, 10, 4, 0), (11, 9, 1, 5), (15, 12, 9, 11), (14, 13, 10, 8), (13, 15, 11, 10), (0, 1, 9, 8), (18, 19, 15, 13), (17, 18, 13, 14), (19, 16, 12, 15), (8, 9, 12, 14), (3, 2, 17, 16), (2, 6, 18, 17), (7, 3, 16, 19), (6, 7, 19, 18), (21, 20, 23, 22), (26, 25, 20, 21), (24, 27, 22, 23), (27, 26, 21, 22), (6, 2, 26, 27), (7, 6, 27, 24), (2, 3, 25, 26), (3, 7, 24, 25)])
me_cube_030.polygons.foreach_set('use_smooth', [True] * 26)
_uv = me_cube_030.uv_layers.new(name='UVMap')
_uv.uv.foreach_set('vector', [0.375, 0.2051, 0.625, 0.2051, 0.625, 0.25, 0.375, 0.25, 0.5265, 0.3485, 0.5265, 0.4015, 0.5265, 0.4015, 0.5265, 0.3485, 0.375, 0.705, 0.625, 0.705, 0.625, 0.75, 0.375, 0.75, 0.375, 0.75, 0.625, 0.75, 0.625, 1.0, 0.375, 1.0, 0.125, 0.705, 0.375, 0.705, 0.375, 0.75, 0.125, 0.75, 0.625, 0.705, 0.875, 0.705, 0.875, 0.75, 0.625, 0.75, 0.625, 0.5449, 0.875, 0.5449, 0.875, 0.705, 0.625, 0.705, 0.125, 0.5449, 0.375, 0.5449, 0.375, 0.705, 0.125, 0.705, 0.375, 0.5449, 0.625, 0.5449, 0.625, 0.705, 0.375, 0.705, 0.375, 0.0, 0.625, 0.0, 0.625, 0.04503, 0.375, 0.04503, 0.375, 0.5, 0.625, 0.5, 0.625, 0.5449, 0.375, 0.5449, 0.125, 0.5, 0.375, 0.5, 0.375, 0.5449, 0.125, 0.5449, 0.625, 0.5, 0.875, 0.5, 0.875, 0.5449, 0.625, 0.5449, 0.375, 0.04503, 0.625, 0.04503, 0.625, 0.2051, 0.375, 0.2051, 0.5265, 0.3485, 0.4735, 0.3485, 0.375, 0.25, 0.625, 0.25, 0.4735, 0.3485, 0.4735, 0.4015, 0.375, 0.5, 0.375, 0.25, 0.5265, 0.4015, 0.5265, 0.3485, 0.625, 0.25, 0.625, 0.5, 0.4735, 0.4015, 0.5265, 0.4015, 0.625, 0.5, 0.375, 0.5, 0.4735, 0.3485, 0.5265, 0.3485, 0.5265, 0.4015, 0.4735, 0.4015, 0.4735, 0.3485, 0.5265, 0.3485, 0.5265, 0.3485, 0.4735, 0.3485, 0.5265, 0.4015, 0.4735, 0.4015, 0.4735, 0.4015, 0.5265, 0.4015, 0.4735, 0.4015, 0.4735, 0.3485, 0.4735, 0.3485, 0.4735, 0.4015, 0.4735, 0.4015, 0.4735, 0.3485, 0.4735, 0.3485, 0.4735, 0.4015, 0.5265, 0.4015, 0.4735, 0.4015, 0.4735, 0.4015, 0.5265, 0.4015, 0.4735, 0.3485, 0.5265, 0.3485, 0.5265, 0.3485, 0.4735, 0.3485, 0.5265, 0.3485, 0.5265, 0.4015, 0.5265, 0.4015, 0.5265, 0.3485])
me_cube_030.materials.append(mat_material_003)
me_cube_030.use_remesh_fix_poles = True
me_cube_030.use_remesh_preserve_attributes = False
me_cube_030.update()
me_cube_031 = bpy.data.meshes.new('Cube.031')
me_cube_031.from_pydata([(-1.0, -1.0, -1.0), (-1.0, -1.0, 1.0), (-1.0, 1.0, -1.0), (-1.0, 1.0, 1.0), (1.0, -1.0, -1.0), (1.0, -1.0, 1.0), (1.0, 1.0, -1.0), (1.0, 1.0, 1.0), (-1.0, -0.5234, -1.0), (-1.0, -0.5234, 1.0), (1.0, -0.5234, -1.0), (1.0, -0.5234, 1.0), (-1.0, 0.4267, 1.0), (1.0, 0.4267, -1.0), (-1.0, 0.4267, -1.0), (1.0, 0.4267, 1.0), (-1.0, -0.3361, -1.0), (1.0, -0.3361, 1.0), (-1.0, -0.3361, 1.0), (1.0, -0.3361, -1.0), (-1.134, -0.3235, -1.134), (-1.134, -0.536, -1.134), (1.134, -0.3235, 1.134), (1.134, -0.536, 1.134), (-1.134, -0.536, 1.134), (1.134, -0.536, -1.134), (-1.134, -0.3235, 1.134), (1.134, -0.3235, -1.134), (-1.0, 0.2525, 1.0), (1.0, 0.2525, -1.0), (-1.0, 0.2525, -1.0), (1.0, 0.2525, 1.0), (-1.13, 0.2411, 1.13), (-1.13, 0.438, 1.13), (1.13, 0.2411, -1.13), (1.13, 0.438, -1.13), (1.13, 0.438, 1.13), (-1.13, 0.438, -1.13), (-1.13, 0.2411, -1.13), (1.13, 0.2411, 1.13)], [], [(14, 12, 3, 2), (2, 3, 7, 6), (10, 11, 5, 4), (4, 5, 1, 0), (8, 10, 4, 0), (11, 9, 1, 5), (10, 8, 21, 25), (8, 9, 24, 21), (18, 16, 20, 26), (0, 1, 9, 8), (6, 7, 15, 13), (2, 6, 13, 14), (7, 3, 12, 15), (13, 15, 36, 35), (16, 19, 27, 20), (29, 31, 17, 19), (30, 29, 19, 16), (31, 28, 18, 17), (22, 26, 24, 23), (20, 27, 25, 21), (27, 22, 23, 25), (21, 24, 26, 20), (17, 18, 26, 22), (19, 17, 22, 27), (11, 10, 25, 23), (9, 11, 23, 24), (29, 30, 38, 34), (15, 12, 33, 36), (30, 28, 32, 38), (16, 18, 28, 30), (38, 32, 33, 37), (36, 33, 32, 39), (37, 35, 34, 38), (35, 36, 39, 34), (12, 14, 37, 33), (31, 29, 34, 39), (14, 13, 35, 37), (28, 31, 39, 32)])
me_cube_031.polygons.foreach_set('use_smooth', [True] * 38)
me_cube_031.polygons.foreach_set('material_index', [0, 0, 0, 0, 0, 0, 1, 1, 1, 0, 0, 0, 0, 1, 1, 0, 0, 0, 1, 1, 1, 1, 1, 1, 1, 1, 1, 1, 1, 0, 1, 1, 1, 1, 1, 1, 1, 1])
_k = {(9, 11): 1.0, (8, 10): 1.0, (10, 11): 1.0, (8, 9): 1.0, (13, 15): 1.0, (13, 14): 1.0, (12, 15): 1.0, (12, 14): 1.0, (16, 18): 1.0, (17, 19): 1.0, (16, 19): 1.0, (17, 18): 1.0, (28, 31): 1.0, (29, 30): 1.0, (29, 31): 1.0, (28, 30): 1.0}
me_cube_031.attributes.new('crease_edge', 'FLOAT', 'EDGE').data.foreach_set('value', [_k.get((min(e.vertices), max(e.vertices)), 0.0) for e in me_cube_031.edges])
_uv = me_cube_031.uv_layers.new(name='UVMap')
_uv.uv.foreach_set('vector', [0.375, 0.1783, 0.625, 0.1783, 0.625, 0.25, 0.375, 0.25, 0.375, 0.25, 0.625, 0.25, 0.625, 0.5, 0.375, 0.5, 0.375, 0.6904, 0.625, 0.6904, 0.625, 0.75, 0.375, 0.75, 0.375, 0.75, 0.625, 0.75, 0.625, 1.0, 0.375, 1.0, 0.125, 0.6904, 0.375, 0.6904, 0.375, 0.75, 0.125, 0.75, 0.625, 0.6904, 0.875, 0.6904, 0.875, 0.75, 0.625, 0.75, 0.375, 0.6904, 0.125, 0.6904, 0.125, 0.6904, 0.375, 0.6904, 0.375, 0.05958, 0.625, 0.05958, 0.625, 0.05958, 0.375, 0.05958, 0.625, 0.08299, 0.375, 0.08299, 0.375, 0.08299, 0.625, 0.08299, 0.375, 0.0, 0.625, 0.0, 0.625, 0.05958, 0.375, 0.05958, 0.375, 0.5, 0.625, 0.5, 0.625, 0.5717, 0.375, 0.5717, 0.125, 0.5, 0.375, 0.5, 0.375, 0.5717, 0.125, 0.5717, 0.625, 0.5, 0.875, 0.5, 0.875, 0.5717, 0.625, 0.5717, 0.375, 0.5717, 0.625, 0.5717, 0.625, 0.5717, 0.375, 0.5717, 0.125, 0.667, 0.375, 0.667, 0.375, 0.667, 0.125, 0.667, 0.375, 0.5934, 0.625, 0.5934, 0.625, 0.667, 0.375, 0.667, 0.125, 0.5934, 0.375, 0.5934, 0.375, 0.667, 0.125, 0.667, 0.625, 0.5934, 0.875, 0.5934, 0.875, 0.667, 0.625, 0.667, 0.625, 0.667, 0.875, 0.667, 0.875, 0.6904, 0.625, 0.6904, 0.125, 0.667, 0.375, 0.667, 0.375, 0.6904, 0.125, 0.6904, 0.375, 0.667, 0.625, 0.667, 0.625, 0.6904, 0.375, 0.6904, 0.375, 0.05958, 0.625, 0.05958, 0.625, 0.08299, 0.375, 0.08299, 0.625, 0.667, 0.875, 0.667, 0.875, 0.667, 0.625, 0.667, 0.375, 0.667, 0.625, 0.667, 0.625, 0.667, 0.375, 0.667, 0.625, 0.6904, 0.375, 0.6904, 0.375, 0.6904, 0.625, 0.6904, 0.875, 0.6904, 0.625, 0.6904, 0.625, 0.6904, 0.875, 0.6904, 0.375, 0.5934, 0.125, 0.5934, 0.125, 0.5934, 0.375, 0.5934, 0.625, 0.5717, 0.875, 0.5717, 0.875, 0.5717, 0.625, 0.5717, 0.375, 0.1566, 0.625, 0.1566, 0.625, 0.1566, 0.375, 0.1566, 0.375, 0.08299, 0.625, 0.08299, 0.625, 0.1566, 0.375, 0.1566, 0.375, 0.1566, 0.625, 0.1566, 0.625, 0.1783, 0.375, 0.1783, 0.625, 0.5717, 0.875, 0.5717, 0.875, 0.5934, 0.625, 0.5934, 0.125, 0.5717, 0.375, 0.5717, 0.375, 0.5934, 0.125, 0.5934, 0.375, 0.5717, 0.625, 0.5717, 0.625, 0.5934, 0.375, 0.5934, 0.625, 0.1783, 0.375, 0.1783, 0.375, 0.1783, 0.625, 0.1783, 0.625, 0.5934, 0.375, 0.5934, 0.375, 0.5934, 0.625, 0.5934, 0.125, 0.5717, 0.375, 0.5717, 0.375, 0.5717, 0.125, 0.5717, 0.875, 0.5934, 0.625, 0.5934, 0.625, 0.5934, 0.875, 0.5934])
me_cube_031.materials.append(mat_material_003)
me_cube_031.materials.append(mat_material_004)
me_cube_031.use_remesh_fix_poles = True
me_cube_031.use_remesh_preserve_attributes = False
me_cube_031.update()
me_cube_033 = bpy.data.meshes.new('Cube.033')
me_cube_033.from_pydata([(1.333, -1.0, -1.333), (1.333, -1.0, 1.333), (1.0, 1.0, -1.0), (1.0, 1.0, 1.0), (1.333, -0.7831, -1.333), (1.333, -0.7831, 1.333), (0.0, 1.0, -1.0), (0.0, 1.0, 1.0), (0.0, -1.0, -1.333), (0.0, -1.0, 1.333), (0.0, -0.7831, 1.333), (0.0, -0.7831, -1.333)], [], [(6, 7, 3, 2), (4, 5, 1, 0), (11, 4, 0, 8), (6, 2, 4, 11), (2, 3, 5, 4), (3, 7, 10, 5), (5, 10, 9, 1), (0, 1, 9, 8)])
me_cube_033.polygons.foreach_set('use_smooth', [True] * 8)
_uv = me_cube_033.uv_layers.new(name='UVMap')
_uv.uv.foreach_set('vector', [0.375, 0.375, 0.625, 0.375, 0.625, 0.5, 0.375, 0.5, 0.375, 0.7229, 0.625, 0.7229, 0.625, 0.75, 0.375, 0.75, 0.25, 0.7229, 0.375, 0.7229, 0.375, 0.75, 0.25, 0.75, 0.25, 0.5, 0.375, 0.5, 0.375, 0.7229, 0.25, 0.7229, 0.375, 0.5, 0.625, 0.5, 0.625, 0.7229, 0.375, 0.7229, 0.625, 0.5, 0.75, 0.5, 0.75, 0.7229, 0.625, 0.7229, 0.625, 0.7229, 0.75, 0.7229, 0.75, 0.75, 0.625, 0.75, 0.375, 0.75, 0.625, 0.75, 0.625, 0.875, 0.375, 0.875])
me_cube_033.materials.append(mat_material_005)
me_cube_033.use_remesh_fix_poles = True
me_cube_033.use_remesh_preserve_attributes = False
me_cube_033.update()
me_cube_021 = bpy.data.meshes.new('Cube.021')
me_cube_021.from_pydata([(-0.3175, -0.5252, -0.3202), (-0.3175, -0.5252, 0.2851), (-0.006494, 1.325, -0.0275), (-0.006494, 1.325, -0.01512), (0.3175, -0.5252, -0.3202), (0.3175, -0.5252, 0.2851), (0.006494, 1.325, -0.0275), (0.006494, 1.325, -0.01512), (-0.4016, -0.3374, -0.4004), (-0.4016, -0.3374, 0.3652), (0.4016, -0.3374, -0.4004), (0.4016, -0.3374, 0.3652), (-0.3935, 0.001237, 0.3568), (0.3935, 0.001237, -0.3934), (-0.3935, 0.001237, -0.3934), (0.3935, 0.001237, 0.3568), (-0.3, 0.5559, 0.2664), (0.3, 0.5559, -0.3056), (-0.3, 0.5559, -0.3056), (0.3, 0.5559, 0.2664), (-0.1697, 0.8973, 0.1415), (0.1697, 0.8973, -0.1821), (-0.1697, 0.8973, -0.1821), (0.1697, 0.8973, 0.1415)], [], [(22, 20, 3, 2), (2, 3, 7, 6), (10, 11, 5, 4), (4, 5, 1, 0), (8, 10, 4, 0), (11, 9, 1, 5), (15, 12, 9, 11), (14, 13, 10, 8), (13, 15, 11, 10), (0, 1, 9, 8), (17, 19, 15, 13), (18, 17, 13, 14), (19, 16, 12, 15), (8, 9, 12, 14), (23, 20, 16, 19), (22, 21, 17, 18), (21, 23, 19, 17), (14, 12, 16, 18), (6, 7, 23, 21), (2, 6, 21, 22), (7, 3, 20, 23), (18, 16, 20, 22)])
me_cube_021.polygons.foreach_set('use_smooth', [True] * 22)
me_cube_021.polygons.foreach_set('material_index', [0, 0, 1, 1, 1, 1, 0, 0, 0, 1, 0, 0, 0, 0, 0, 0, 0, 0, 0, 0, 0, 0])
_uv = me_cube_021.uv_layers.new(name='UVMap')
_uv.uv.foreach_set('vector', [0.375, 0.1927, 0.625, 0.1927, 0.625, 0.25, 0.375, 0.25, 0.375, 0.25, 0.625, 0.25, 0.625, 0.5, 0.375, 0.5, 0.375, 0.7228, 0.625, 0.7228, 0.625, 0.75, 0.375, 0.75, 0.375, 0.75, 0.625, 0.75, 0.625, 1.0, 0.375, 1.0, 0.125, 0.7228, 0.375, 0.7228, 0.375, 0.75, 0.125, 0.75, 0.625, 0.7228, 0.875, 0.7228, 0.875, 0.75, 0.625, 0.75, 0.625, 0.6774, 0.875, 0.6774, 0.875, 0.7228, 0.625, 0.7228, 0.125, 0.6774, 0.375, 0.6774, 0.375, 0.7228, 0.125, 0.7228, 0.375, 0.6774, 0.625, 0.6774, 0.625, 0.7228, 0.375, 0.7228, 0.375, 0.0, 0.625, 0.0, 0.625, 0.02717, 0.375, 0.02717, 0.375, 0.6031, 0.625, 0.6031, 0.625, 0.6774, 0.375, 0.6774, 0.125, 0.6031, 0.375, 0.6031, 0.375, 0.6774, 0.125, 0.6774, 0.625, 0.6031, 0.875, 0.6031, 0.875, 0.6774, 0.625, 0.6774, 0.375, 0.02717, 0.625, 0.02717, 0.625, 0.07256, 0.375, 0.07256, 0.625, 0.5573, 0.875, 0.5573, 0.875, 0.6031, 0.625, 0.6031, 0.125, 0.5573, 0.375, 0.5573, 0.375, 0.6031, 0.125, 0.6031, 0.375, 0.5573, 0.625, 0.5573, 0.625, 0.6031, 0.375, 0.6031, 0.375, 0.07256, 0.625, 0.07256, 0.625, 0.1469, 0.375, 0.1469, 0.375, 0.5, 0.625, 0.5, 0.625, 0.5573, 0.375, 0.5573, 0.125, 0.5, 0.375, 0.5, 0.375, 0.5573, 0.125, 0.5573, 0.625, 0.5, 0.875, 0.5, 0.875, 0.5573, 0.625, 0.5573, 0.375, 0.1469, 0.625, 0.1469, 0.625, 0.1927, 0.375, 0.1927])
me_cube_021.materials.append(mat_material_001)
me_cube_021.materials.append(mat_material_001)
me_cube_021.use_remesh_fix_poles = True
me_cube_021.use_remesh_preserve_attributes = False
me_cube_021.update()
me_cube_022 = bpy.data.meshes.new('Cube.022')
me_cube_022.from_pydata([(-0.1472, -0.2369, -0.1472), (-0.1472, -0.2369, 0.1472), (-0.3904, 0.4684, -0.3904), (-0.3904, 0.4684, 0.3904), (0.1472, -0.2369, -0.1472), (0.1472, -0.2369, 0.1472), (0.3904, 0.4684, -0.3904), (0.3904, 0.4684, 0.3904), (-0.4476, -0.03165, -0.4476), (-0.4476, -0.03165, 0.4476), (0.4476, -0.03165, -0.4476), (0.4476, -0.03165, 0.4476), (-0.4027, 0.4684, 0.4027), (-0.4027, 0.4684, -0.4027), (0.4027, 0.4684, -0.4027), (0.4027, 0.4684, 0.4027), (-0.2197, -0.2369, -0.2197), (-0.2197, -0.2369, 0.2197), (0.2197, -0.2369, 0.2197), (0.2197, -0.2369, -0.2197), (-0.09118, 0.2476, -0.09118), (-0.09118, 0.2476, 0.09118), (0.09118, 0.2476, 0.09118), (0.09118, 0.2476, -0.09118), (-0.2226, 0.2916, 0.2226), (-0.2226, 0.2916, -0.2226), (0.2226, 0.2916, -0.2226), (0.2226, 0.2916, 0.2226)], [], [(8, 9, 12, 13), (6, 2, 25, 26), (10, 11, 18, 19), (4, 5, 22, 23), (8, 10, 19, 16), (11, 9, 17, 18), (15, 12, 9, 11), (13, 14, 10, 8), (14, 15, 11, 10), (16, 17, 9, 8), (3, 2, 13, 12), (2, 6, 14, 13), (7, 3, 12, 15), (6, 7, 15, 14), (0, 1, 17, 16), (5, 4, 19, 18), (4, 0, 16, 19), (1, 5, 18, 17), (23, 22, 21, 20), (0, 4, 23, 20), (1, 0, 20, 21), (5, 1, 21, 22), (25, 24, 27, 26), (3, 7, 27, 24), (2, 3, 24, 25), (7, 6, 26, 27)])
me_cube_022.polygons.foreach_set('use_smooth', [True] * 26)
_k = {(16, 17): 1.0, (12, 13): 1.0, (13, 14): 1.0, (12, 15): 1.0, (14, 15): 1.0, (18, 19): 1.0, (16, 19): 1.0, (17, 18): 1.0, (2, 3): 1.0, (2, 6): 1.0, (3, 7): 1.0, (6, 7): 1.0, (20, 21): 1.0, (22, 23): 1.0, (20, 23): 1.0, (21, 22): 1.0, (24, 25): 1.0, (25, 26): 1.0, (24, 27): 1.0, (26, 27): 1.0}
me_cube_022.attributes.new('crease_edge', 'FLOAT', 'EDGE').data.foreach_set('value', [_k.get((min(e.vertices), max(e.vertices)), 0.0) for e in me_cube_022.edges])
_uv = me_cube_022.uv_layers.new(name='UVMap')
_uv.uv.foreach_set('vector', [0.375, 0.07276, 0.625, 0.07276, 0.625, 0.25, 0.375, 0.25, 0.3895, 0.4855, 0.3895, 0.2645, 0.3895, 0.2645, 0.3895, 0.4855, 0.375, 0.6772, 0.625, 0.6772, 0.625, 0.75, 0.375, 0.75, 0.4163, 0.7913, 0.5837, 0.7913, 0.5837, 0.7913, 0.4163, 0.7913, 0.125, 0.6772, 0.375, 0.6772, 0.375, 0.75, 0.125, 0.75, 0.625, 0.6772, 0.875, 0.6772, 0.875, 0.75, 0.625, 0.75, 0.625, 0.5, 0.875, 0.5, 0.875, 0.6772, 0.625, 0.6772, 0.125, 0.5, 0.375, 0.5, 0.375, 0.6772, 0.125, 0.6772, 0.375, 0.5, 0.625, 0.5, 0.625, 0.6772, 0.375, 0.6772, 0.375, 0.0, 0.625, 0.0, 0.625, 0.07276, 0.375, 0.07276, 0.6105, 0.2645, 0.3895, 0.2645, 0.375, 0.25, 0.625, 0.25, 0.3895, 0.2645, 0.3895, 0.4855, 0.375, 0.5, 0.375, 0.25, 0.6105, 0.4855, 0.6105, 0.2645, 0.625, 0.25, 0.625, 0.5, 0.3895, 0.4855, 0.6105, 0.4855, 0.625, 0.5, 0.375, 0.5, 0.4163, 0.9587, 0.5837, 0.9587, 0.625, 1.0, 0.375, 1.0, 0.5837, 0.7913, 0.4163, 0.7913, 0.375, 0.75, 0.625, 0.75, 0.4163, 0.7913, 0.4163, 0.9587, 0.375, 1.0, 0.375, 0.75, 0.5837, 0.9587, 0.5837, 0.7913, 0.625, 0.75, 0.625, 1.0, 0.4163, 0.7913, 0.5837, 0.7913, 0.5837, 0.9587, 0.4163, 0.9587, 0.4163, 0.9587, 0.4163, 0.7913, 0.4163, 0.7913, 0.4163, 0.9587, 0.5837, 0.9587, 0.4163, 0.9587, 0.4163, 0.9587, 0.5837, 0.9587, 0.5837, 0.7913, 0.5837, 0.9587, 0.5837, 0.9587, 0.5837, 0.7913, 0.3895, 0.2645, 0.6105, 0.2645, 0.6105, 0.4855, 0.3895, 0.4855, 0.6105, 0.2645, 0.6105, 0.4855, 0.6105, 0.4855, 0.6105, 0.2645, 0.3895, 0.2645, 0.6105, 0.2645, 0.6105, 0.2645, 0.3895, 0.2645, 0.6105, 0.4855, 0.3895, 0.4855, 0.3895, 0.4855, 0.6105, 0.4855])
me_cube_022.materials.append(mat_material_003)
me_cube_022.use_remesh_fix_poles = True
me_cube_022.use_remesh_preserve_attributes = False
me_cube_022.update()
me_cube_023 = bpy.data.meshes.new('Cube.023')
me_cube_023.from_pydata([(-1.0, -0.5777, -1.0), (-1.0, -0.5777, 1.0), (-0.2731, 1.0, -0.2731), (-0.2731, 1.0, 0.2731), (1.0, -0.5777, -1.0), (1.0, -0.5777, 1.0), (0.2731, 1.0, -0.2731), (0.2731, 1.0, 0.2731), (-1.0, 1.0, 1.0), (-1.0, 1.0, -1.0), (1.0, 1.0, -1.0), (1.0, 1.0, 1.0), (-0.2731, 14.44, 0.2731), (-0.2731, 14.44, -0.2731), (0.2731, 14.44, -0.2731), (0.2731, 14.44, 0.2731), (0.2731, 1.588, 0.2731), (-0.2731, 1.588, 0.2731), (-0.2731, 1.588, -0.2731), (0.2731, 1.588, -0.2731)], [], [(0, 1, 8, 9), (17, 16, 15, 12), (10, 11, 5, 4), (4, 5, 1, 0), (9, 10, 4, 0), (11, 8, 1, 5), (3, 2, 9, 8), (2, 6, 10, 9), (7, 3, 8, 11), (6, 7, 11, 10), (13, 12, 15, 14), (18, 17, 12, 13), (16, 19, 14, 15), (19, 18, 13, 14), (6, 2, 18, 19), (7, 6, 19, 16), (2, 3, 17, 18), (3, 7, 16, 17)])
me_cube_023.polygons.foreach_set('use_smooth', [True] * 18)
_k = {(12, 13): 1.0, (13, 14): 1.0, (12, 15): 1.0, (14, 15): 1.0}
me_cube_023.attributes.new('crease_edge', 'FLOAT', 'EDGE').data.foreach_set('value', [_k.get((min(e.vertices), max(e.vertices)), 0.0) for e in me_cube_023.edges])
_uv = me_cube_023.uv_layers.new(name='UVMap')
_uv.uv.foreach_set('vector', [0.375, 0.0, 0.625, 0.0, 0.625, 0.25, 0.375, 0.25, 0.5188, 0.3562, 0.5188, 0.3938, 0.5188, 0.3938, 0.5188, 0.3562, 0.375, 0.5, 0.625, 0.5, 0.625, 0.75, 0.375, 0.75, 0.375, 0.75, 0.625, 0.75, 0.625, 1.0, 0.375, 1.0, 0.125, 0.5, 0.375, 0.5, 0.375, 0.75, 0.125, 0.75, 0.625, 0.5, 0.875, 0.5, 0.875, 0.75, 0.625, 0.75, 0.5188, 0.3562, 0.4812, 0.3562, 0.375, 0.25, 0.625, 0.25, 0.4812, 0.3562, 0.4812, 0.3938, 0.375, 0.5, 0.375, 0.25, 0.5188, 0.3938, 0.5188, 0.3562, 0.625, 0.25, 0.625, 0.5, 0.4812, 0.3938, 0.5188, 0.3938, 0.625, 0.5, 0.375, 0.5, 0.4812, 0.3562, 0.5188, 0.3562, 0.5188, 0.3938, 0.4812, 0.3938, 0.4812, 0.3562, 0.5188, 0.3562, 0.5188, 0.3562, 0.4812, 0.3562, 0.5188, 0.3938, 0.4812, 0.3938, 0.4812, 0.3938, 0.5188, 0.3938, 0.4812, 0.3938, 0.4812, 0.3562, 0.4812, 0.3562, 0.4812, 0.3938, 0.4812, 0.3938, 0.4812, 0.3562, 0.4812, 0.3562, 0.4812, 0.3938, 0.5188, 0.3938, 0.4812, 0.3938, 0.4812, 0.3938, 0.5188, 0.3938, 0.4812, 0.3562, 0.5188, 0.3562, 0.5188, 0.3562, 0.4812, 0.3562, 0.5188, 0.3562, 0.5188, 0.3938, 0.5188, 0.3938, 0.5188, 0.3562])
me_cube_023.materials.append(mat_material_005)
me_cube_023.use_remesh_fix_poles = True
me_cube_023.use_remesh_preserve_attributes = False
me_cube_023.update()
me_torus_003 = bpy.data.meshes.new('Torus.003')
me_torus_003.from_pydata([(1.25, 0.0, 0.0), (1.177, 0.0, 0.1768), (1.0, 0.0, 0.25), (0.8232, 0.0, 0.1768), (0.75, 0.0, 3.062e-17), (0.8232, 0.0, -0.1768), (1.0, 0.0, -0.25), (1.177, 0.0, -0.1768), (0.8839, 0.8839, 0.0), (0.8321, 0.8321, 0.1768), (0.7071, 0.7071, 0.25), (0.5821, 0.5821, 0.1768), (0.5303, 0.5303, 3.062e-17), (0.5821, 0.5821, -0.1768), (0.7071, 0.7071, -0.25), (0.8321, 0.8321, -0.1768), (9.437e-08, 1.25, 0.0), (8.884e-08, 1.177, 0.1768), (7.55e-08, 1.0, 0.25), (6.215e-08, 0.8232, 0.1768), (5.662e-08, 0.75, 3.062e-17), (6.215e-08, 0.8232, -0.1768), (7.55e-08, 1.0, -0.25), (8.884e-08, 1.177, -0.1768), (-0.8839, 0.8839, 0.0), (-0.8321, 0.8321, 0.1768), (-0.7071, 0.7071, 0.25), (-0.5821, 0.5821, 0.1768), (-0.5303, 0.5303, 3.062e-17), (-0.5821, 0.5821, -0.1768), (-0.7071, 0.7071, -0.25), (-0.8321, 0.8321, -0.1768), (-1.25, 1.093e-07, 0.0), (-1.177, 1.029e-07, 0.1768), (-1.0, 8.742e-08, 0.25), (-0.8232, 7.197e-08, 0.1768), (-0.75, 6.557e-08, 3.062e-17), (-0.8232, 7.197e-08, -0.1768), (-1.0, 8.742e-08, -0.25), (-1.177, 1.029e-07, -0.1768), (-0.8839, -0.8839, 0.0), (-0.8321, -0.8321, 0.1768), (-0.7071, -0.7071, 0.25), (-0.5821, -0.5821, 0.1768), (-0.5303, -0.5303, 3.062e-17), (-0.5821, -0.5821, -0.1768), (-0.7071, -0.7071, -0.25), (-0.8321, -0.8321, -0.1768), (9.437e-08, -1.25, 0.0), (8.884e-08, -1.177, 0.1768), (7.55e-08, -1.0, 0.25), (6.215e-08, -0.8232, 0.1768), (5.662e-08, -0.75, 3.062e-17), (6.215e-08, -0.8232, -0.1768), (7.55e-08, -1.0, -0.25), (8.884e-08, -1.177, -0.1768), (0.8839, -0.8839, 0.0), (0.8321, -0.8321, 0.1768), (0.7071, -0.7071, 0.25), (0.5821, -0.5821, 0.1768), (0.5303, -0.5303, 3.062e-17), (0.5821, -0.5821, -0.1768), (0.7071, -0.7071, -0.25), (0.8321, -0.8321, -0.1768)], [], [(0, 8, 9, 1), (1, 9, 10, 2), (2, 10, 11, 3), (3, 11, 12, 4), (4, 12, 13, 5), (5, 13, 14, 6), (6, 14, 15, 7), (7, 15, 8, 0), (8, 16, 17, 9), (9, 17, 18, 10), (10, 18, 19, 11), (11, 19, 20, 12), (12, 20, 21, 13), (13, 21, 22, 14), (14, 22, 23, 15), (15, 23, 16, 8), (16, 24, 25, 17), (17, 25, 26, 18), (18, 26, 27, 19), (19, 27, 28, 20), (20, 28, 29, 21), (21, 29, 30, 22), (22, 30, 31, 23), (23, 31, 24, 16), (24, 32, 33, 25), (25, 33, 34, 26), (26, 34, 35, 27), (27, 35, 36, 28), (28, 36, 37, 29), (29, 37, 38, 30), (30, 38, 39, 31), (31, 39, 32, 24), (32, 40, 41, 33), (33, 41, 42, 34), (34, 42, 43, 35), (35, 43, 44, 36), (36, 44, 45, 37), (37, 45, 46, 38), (38, 46, 47, 39), (39, 47, 40, 32), (40, 48, 49, 41), (41, 49, 50, 42), (42, 50, 51, 43), (43, 51, 52, 44), (44, 52, 53, 45), (45, 53, 54, 46), (46, 54, 55, 47), (47, 55, 48, 40), (48, 56, 57, 49), (49, 57, 58, 50), (50, 58, 59, 51), (51, 59, 60, 52), (52, 60, 61, 53), (53, 61, 62, 54), (54, 62, 63, 55), (55, 63, 56, 48), (56, 0, 1, 57), (57, 1, 2, 58), (58, 2, 3, 59), (59, 3, 4, 60), (60, 4, 5, 61), (61, 5, 6, 62), (62, 6, 7, 63), (63, 7, 0, 56)])
_uv = me_torus_003.uv_layers.new(name='UVMap')
_uv.uv.foreach_set('vector', [0.5, 0.5, 0.625, 0.5, 0.625, 0.625, 0.5, 0.625, 0.5, 0.625, 0.625, 0.625, 0.625, 0.75, 0.5, 0.75, 0.5, 0.75, 0.625, 0.75, 0.625, 0.875, 0.5, 0.875, 0.5, 0.875, 0.625, 0.875, 0.625, 1.0, 0.5, 1.0, 0.5, 0.0, 0.625, 0.0, 0.625, 0.125, 0.5, 0.125, 0.5, 0.125, 0.625, 0.125, 0.625, 0.25, 0.5, 0.25, 0.5, 0.25, 0.625, 0.25, 0.625, 0.375, 0.5, 0.375, 0.5, 0.375, 0.625, 0.375, 0.625, 0.5, 0.5, 0.5, 0.625, 0.5, 0.75, 0.5, 0.75, 0.625, 0.625, 0.625, 0.625, 0.625, 0.75, 0.625, 0.75, 0.75, 0.625, 0.75, 0.625, 0.75, 0.75, 0.75, 0.75, 0.875, 0.625, 0.875, 0.625, 0.875, 0.75, 0.875, 0.75, 1.0, 0.625, 1.0, 0.625, 0.0, 0.75, 0.0, 0.75, 0.125, 0.625, 0.125, 0.625, 0.125, 0.75, 0.125, 0.75, 0.25, 0.625, 0.25, 0.625, 0.25, 0.75, 0.25, 0.75, 0.375, 0.625, 0.375, 0.625, 0.375, 0.75, 0.375, 0.75, 0.5, 0.625, 0.5, 0.75, 0.5, 0.875, 0.5, 0.875, 0.625, 0.75, 0.625, 0.75, 0.625, 0.875, 0.625, 0.875, 0.75, 0.75, 0.75, 0.75, 0.75, 0.875, 0.75, 0.875, 0.875, 0.75, 0.875, 0.75, 0.875, 0.875, 0.875, 0.875, 1.0, 0.75, 1.0, 0.75, 0.0, 0.875, 0.0, 0.875, 0.125, 0.75, 0.125, 0.75, 0.125, 0.875, 0.125, 0.875, 0.25, 0.75, 0.25, 0.75, 0.25, 0.875, 0.25, 0.875, 0.375, 0.75, 0.375, 0.75, 0.375, 0.875, 0.375, 0.875, 0.5, 0.75, 0.5, 0.875, 0.5, 1.0, 0.5, 1.0, 0.625, 0.875, 0.625, 0.875, 0.625, 1.0, 0.625, 1.0, 0.75, 0.875, 0.75, 0.875, 0.75, 1.0, 0.75, 1.0, 0.875, 0.875, 0.875, 0.875, 0.875, 1.0, 0.875, 1.0, 1.0, 0.875, 1.0, 0.875, 0.0, 1.0, 0.0, 1.0, 0.125, 0.875, 0.125, 0.875, 0.125, 1.0, 0.125, 1.0, 0.25, 0.875, 0.25, 0.875, 0.25, 1.0, 0.25, 1.0, 0.375, 0.875, 0.375, 0.875, 0.375, 1.0, 0.375, 1.0, 0.5, 0.875, 0.5, 0.0, 0.5, 0.125, 0.5, 0.125, 0.625, 0.0, 0.625, 0.0, 0.625, 0.125, 0.625, 0.125, 0.75, 0.0, 0.75, 0.0, 0.75, 0.125, 0.75, 0.125, 0.875, 0.0, 0.875, 0.0, 0.875, 0.125, 0.875, 0.125, 1.0, 0.0, 1.0, 0.0, 0.0, 0.125, 0.0, 0.125, 0.125, 0.0, 0.125, 0.0, 0.125, 0.125, 0.125, 0.125, 0.25, 0.0, 0.25, 0.0, 0.25, 0.125, 0.25, 0.125, 0.375, 0.0, 0.375, 0.0, 0.375, 0.125, 0.375, 0.125, 0.5, 0.0, 0.5, 0.125, 0.5, 0.25, 0.5, 0.25, 0.625, 0.125, 0.625, 0.125, 0.625, 0.25, 0.625, 0.25, 0.75, 0.125, 0.75, 0.125, 0.75, 0.25, 0.75, 0.25, 0.875, 0.125, 0.875, 0.125, 0.875, 0.25, 0.875, 0.25, 1.0, 0.125, 1.0, 0.125, 0.0, 0.25, 0.0, 0.25, 0.125, 0.125, 0.125, 0.125, 0.125, 0.25, 0.125, 0.25, 0.25, 0.125, 0.25, 0.125, 0.25, 0.25, 0.25, 0.25, 0.375, 0.125, 0.375, 0.125, 0.375, 0.25, 0.375, 0.25, 0.5, 0.125, 0.5, 0.25, 0.5, 0.375, 0.5, 0.375, 0.625, 0.25, 0.625, 0.25, 0.625, 0.375, 0.625, 0.375, 0.75, 0.25, 0.75, 0.25, 0.75, 0.375, 0.75, 0.375, 0.875, 0.25, 0.875, 0.25, 0.875, 0.375, 0.875, 0.375, 1.0, 0.25, 1.0, 0.25, 0.0, 0.375, 0.0, 0.375, 0.125, 0.25, 0.125, 0.25, 0.125, 0.375, 0.125, 0.375, 0.25, 0.25, 0.25, 0.25, 0.25, 0.375, 0.25, 0.375, 0.375, 0.25, 0.375, 0.25, 0.375, 0.375, 0.375, 0.375, 0.5, 0.25, 0.5, 0.375, 0.5, 0.5, 0.5, 0.5, 0.625, 0.375, 0.625, 0.375, 0.625, 0.5, 0.625, 0.5, 0.75, 0.375, 0.75, 0.375, 0.75, 0.5, 0.75, 0.5, 0.875, 0.375, 0.875, 0.375, 0.875, 0.5, 0.875, 0.5, 1.0, 0.375, 1.0, 0.375, 0.0, 0.5, 0.0, 0.5, 0.125, 0.375, 0.125, 0.375, 0.125, 0.5, 0.125, 0.5, 0.25, 0.375, 0.25, 0.375, 0.25, 0.5, 0.25, 0.5, 0.375, 0.375, 0.375, 0.375, 0.375, 0.5, 0.375, 0.5, 0.5, 0.375, 0.5])
me_torus_003.materials.append(mat_material_005)
me_torus_003.use_remesh_fix_poles = True
me_torus_003.use_remesh_preserve_attributes = False
me_torus_003.update()
me_torus_004 = bpy.data.meshes.new('Torus.004')
me_torus_004.from_pydata([(1.25, 0.0, 0.0), (1.177, 0.0, 0.1768), (1.0, 0.0, 0.25), (0.8232, 0.0, 0.1768), (0.75, 0.0, 3.062e-17), (0.8232, 0.0, -0.1768), (1.0, 0.0, -0.25), (1.177, 0.0, -0.1768), (0.8839, 0.8839, 0.0), (0.8321, 0.8321, 0.1768), (0.7071, 0.7071, 0.25), (0.5821, 0.5821, 0.1768), (0.5303, 0.5303, 3.062e-17), (0.5821, 0.5821, -0.1768), (0.7071, 0.7071, -0.25), (0.8321, 0.8321, -0.1768), (9.437e-08, 1.25, 0.0), (8.884e-08, 1.177, 0.1768), (7.55e-08, 1.0, 0.25), (6.215e-08, 0.8232, 0.1768), (5.662e-08, 0.75, 3.062e-17), (6.215e-08, 0.8232, -0.1768), (7.55e-08, 1.0, -0.25), (8.884e-08, 1.177, -0.1768), (-0.8839, 0.8839, 0.0), (-0.8321, 0.8321, 0.1768), (-0.7071, 0.7071, 0.25), (-0.5821, 0.5821, 0.1768), (-0.5303, 0.5303, 3.062e-17), (-0.5821, 0.5821, -0.1768), (-0.7071, 0.7071, -0.25), (-0.8321, 0.8321, -0.1768), (-1.25, 1.093e-07, 0.0), (-1.177, 1.029e-07, 0.1768), (-1.0, 8.742e-08, 0.25), (-0.8232, 7.197e-08, 0.1768), (-0.75, 6.557e-08, 3.062e-17), (-0.8232, 7.197e-08, -0.1768), (-1.0, 8.742e-08, -0.25), (-1.177, 1.029e-07, -0.1768), (-0.8839, -0.8839, 0.0), (-0.8321, -0.8321, 0.1768), (-0.7071, -0.7071, 0.25), (-0.5821, -0.5821, 0.1768), (-0.5303, -0.5303, 3.062e-17), (-0.5821, -0.5821, -0.1768), (-0.7071, -0.7071, -0.25), (-0.8321, -0.8321, -0.1768), (9.437e-08, -1.25, 0.0), (8.884e-08, -1.177, 0.1768), (7.55e-08, -1.0, 0.25), (6.215e-08, -0.8232, 0.1768), (5.662e-08, -0.75, 3.062e-17), (6.215e-08, -0.8232, -0.1768), (7.55e-08, -1.0, -0.25), (8.884e-08, -1.177, -0.1768), (0.8839, -0.8839, 0.0), (0.8321, -0.8321, 0.1768), (0.7071, -0.7071, 0.25), (0.5821, -0.5821, 0.1768), (0.5303, -0.5303, 3.062e-17), (0.5821, -0.5821, -0.1768), (0.7071, -0.7071, -0.25), (0.8321, -0.8321, -0.1768)], [], [(0, 8, 9, 1), (1, 9, 10, 2), (2, 10, 11, 3), (3, 11, 12, 4), (4, 12, 13, 5), (5, 13, 14, 6), (6, 14, 15, 7), (7, 15, 8, 0), (8, 16, 17, 9), (9, 17, 18, 10), (10, 18, 19, 11), (11, 19, 20, 12), (12, 20, 21, 13), (13, 21, 22, 14), (14, 22, 23, 15), (15, 23, 16, 8), (16, 24, 25, 17), (17, 25, 26, 18), (18, 26, 27, 19), (19, 27, 28, 20), (20, 28, 29, 21), (21, 29, 30, 22), (22, 30, 31, 23), (23, 31, 24, 16), (24, 32, 33, 25), (25, 33, 34, 26), (26, 34, 35, 27), (27, 35, 36, 28), (28, 36, 37, 29), (29, 37, 38, 30), (30, 38, 39, 31), (31, 39, 32, 24), (32, 40, 41, 33), (33, 41, 42, 34), (34, 42, 43, 35), (35, 43, 44, 36), (36, 44, 45, 37), (37, 45, 46, 38), (38, 46, 47, 39), (39, 47, 40, 32), (40, 48, 49, 41), (41, 49, 50, 42), (42, 50, 51, 43), (43, 51, 52, 44), (44, 52, 53, 45), (45, 53, 54, 46), (46, 54, 55, 47), (47, 55, 48, 40), (48, 56, 57, 49), (49, 57, 58, 50), (50, 58, 59, 51), (51, 59, 60, 52), (52, 60, 61, 53), (53, 61, 62, 54), (54, 62, 63, 55), (55, 63, 56, 48), (56, 0, 1, 57), (57, 1, 2, 58), (58, 2, 3, 59), (59, 3, 4, 60), (60, 4, 5, 61), (61, 5, 6, 62), (62, 6, 7, 63), (63, 7, 0, 56)])
_uv = me_torus_004.uv_layers.new(name='UVMap')
_uv.uv.foreach_set('vector', [0.5, 0.5, 0.625, 0.5, 0.625, 0.625, 0.5, 0.625, 0.5, 0.625, 0.625, 0.625, 0.625, 0.75, 0.5, 0.75, 0.5, 0.75, 0.625, 0.75, 0.625, 0.875, 0.5, 0.875, 0.5, 0.875, 0.625, 0.875, 0.625, 1.0, 0.5, 1.0, 0.5, 0.0, 0.625, 0.0, 0.625, 0.125, 0.5, 0.125, 0.5, 0.125, 0.625, 0.125, 0.625, 0.25, 0.5, 0.25, 0.5, 0.25, 0.625, 0.25, 0.625, 0.375, 0.5, 0.375, 0.5, 0.375, 0.625, 0.375, 0.625, 0.5, 0.5, 0.5, 0.625, 0.5, 0.75, 0.5, 0.75, 0.625, 0.625, 0.625, 0.625, 0.625, 0.75, 0.625, 0.75, 0.75, 0.625, 0.75, 0.625, 0.75, 0.75, 0.75, 0.75, 0.875, 0.625, 0.875, 0.625, 0.875, 0.75, 0.875, 0.75, 1.0, 0.625, 1.0, 0.625, 0.0, 0.75, 0.0, 0.75, 0.125, 0.625, 0.125, 0.625, 0.125, 0.75, 0.125, 0.75, 0.25, 0.625, 0.25, 0.625, 0.25, 0.75, 0.25, 0.75, 0.375, 0.625, 0.375, 0.625, 0.375, 0.75, 0.375, 0.75, 0.5, 0.625, 0.5, 0.75, 0.5, 0.875, 0.5, 0.875, 0.625, 0.75, 0.625, 0.75, 0.625, 0.875, 0.625, 0.875, 0.75, 0.75, 0.75, 0.75, 0.75, 0.875, 0.75, 0.875, 0.875, 0.75, 0.875, 0.75, 0.875, 0.875, 0.875, 0.875, 1.0, 0.75, 1.0, 0.75, 0.0, 0.875, 0.0, 0.875, 0.125, 0.75, 0.125, 0.75, 0.125, 0.875, 0.125, 0.875, 0.25, 0.75, 0.25, 0.75, 0.25, 0.875, 0.25, 0.875, 0.375, 0.75, 0.375, 0.75, 0.375, 0.875, 0.375, 0.875, 0.5, 0.75, 0.5, 0.875, 0.5, 1.0, 0.5, 1.0, 0.625, 0.875, 0.625, 0.875, 0.625, 1.0, 0.625, 1.0, 0.75, 0.875, 0.75, 0.875, 0.75, 1.0, 0.75, 1.0, 0.875, 0.875, 0.875, 0.875, 0.875, 1.0, 0.875, 1.0, 1.0, 0.875, 1.0, 0.875, 0.0, 1.0, 0.0, 1.0, 0.125, 0.875, 0.125, 0.875, 0.125, 1.0, 0.125, 1.0, 0.25, 0.875, 0.25, 0.875, 0.25, 1.0, 0.25, 1.0, 0.375, 0.875, 0.375, 0.875, 0.375, 1.0, 0.375, 1.0, 0.5, 0.875, 0.5, 0.0, 0.5, 0.125, 0.5, 0.125, 0.625, 0.0, 0.625, 0.0, 0.625, 0.125, 0.625, 0.125, 0.75, 0.0, 0.75, 0.0, 0.75, 0.125, 0.75, 0.125, 0.875, 0.0, 0.875, 0.0, 0.875, 0.125, 0.875, 0.125, 1.0, 0.0, 1.0, 0.0, 0.0, 0.125, 0.0, 0.125, 0.125, 0.0, 0.125, 0.0, 0.125, 0.125, 0.125, 0.125, 0.25, 0.0, 0.25, 0.0, 0.25, 0.125, 0.25, 0.125, 0.375, 0.0, 0.375, 0.0, 0.375, 0.125, 0.375, 0.125, 0.5, 0.0, 0.5, 0.125, 0.5, 0.25, 0.5, 0.25, 0.625, 0.125, 0.625, 0.125, 0.625, 0.25, 0.625, 0.25, 0.75, 0.125, 0.75, 0.125, 0.75, 0.25, 0.75, 0.25, 0.875, 0.125, 0.875, 0.125, 0.875, 0.25, 0.875, 0.25, 1.0, 0.125, 1.0, 0.125, 0.0, 0.25, 0.0, 0.25, 0.125, 0.125, 0.125, 0.125, 0.125, 0.25, 0.125, 0.25, 0.25, 0.125, 0.25, 0.125, 0.25, 0.25, 0.25, 0.25, 0.375, 0.125, 0.375, 0.125, 0.375, 0.25, 0.375, 0.25, 0.5, 0.125, 0.5, 0.25, 0.5, 0.375, 0.5, 0.375, 0.625, 0.25, 0.625, 0.25, 0.625, 0.375, 0.625, 0.375, 0.75, 0.25, 0.75, 0.25, 0.75, 0.375, 0.75, 0.375, 0.875, 0.25, 0.875, 0.25, 0.875, 0.375, 0.875, 0.375, 1.0, 0.25, 1.0, 0.25, 0.0, 0.375, 0.0, 0.375, 0.125, 0.25, 0.125, 0.25, 0.125, 0.375, 0.125, 0.375, 0.25, 0.25, 0.25, 0.25, 0.25, 0.375, 0.25, 0.375, 0.375, 0.25, 0.375, 0.25, 0.375, 0.375, 0.375, 0.375, 0.5, 0.25, 0.5, 0.375, 0.5, 0.5, 0.5, 0.5, 0.625, 0.375, 0.625, 0.375, 0.625, 0.5, 0.625, 0.5, 0.75, 0.375, 0.75, 0.375, 0.75, 0.5, 0.75, 0.5, 0.875, 0.375, 0.875, 0.375, 0.875, 0.5, 0.875, 0.5, 1.0, 0.375, 1.0, 0.375, 0.0, 0.5, 0.0, 0.5, 0.125, 0.375, 0.125, 0.375, 0.125, 0.5, 0.125, 0.5, 0.25, 0.375, 0.25, 0.375, 0.25, 0.5, 0.25, 0.5, 0.375, 0.375, 0.375, 0.375, 0.375, 0.5, 0.375, 0.5, 0.5, 0.375, 0.5])
me_torus_004.materials.append(mat_material_005)
me_torus_004.use_remesh_fix_poles = True
me_torus_004.use_remesh_preserve_attributes = False
me_torus_004.update()
me_torus_005 = bpy.data.meshes.new('Torus.005')
me_torus_005.from_pydata([(1.25, 0.0, 0.0), (1.177, 0.0, 0.1768), (1.0, 0.0, 0.25), (0.8232, 0.0, 0.1768), (0.75, 0.0, 3.062e-17), (0.8232, 0.0, -0.1768), (1.0, 0.0, -0.25), (1.177, 0.0, -0.1768), (0.8839, 0.8839, 0.0), (0.8321, 0.8321, 0.1768), (0.7071, 0.7071, 0.25), (0.5821, 0.5821, 0.1768), (0.5303, 0.5303, 3.062e-17), (0.5821, 0.5821, -0.1768), (0.7071, 0.7071, -0.25), (0.8321, 0.8321, -0.1768), (9.437e-08, 1.25, 0.0), (8.884e-08, 1.177, 0.1768), (7.55e-08, 1.0, 0.25), (6.215e-08, 0.8232, 0.1768), (5.662e-08, 0.75, 3.062e-17), (6.215e-08, 0.8232, -0.1768), (7.55e-08, 1.0, -0.25), (8.884e-08, 1.177, -0.1768), (-0.8839, 0.8839, 0.0), (-0.8321, 0.8321, 0.1768), (-0.7071, 0.7071, 0.25), (-0.5821, 0.5821, 0.1768), (-0.5303, 0.5303, 3.062e-17), (-0.5821, 0.5821, -0.1768), (-0.7071, 0.7071, -0.25), (-0.8321, 0.8321, -0.1768), (-1.25, 1.093e-07, 0.0), (-1.177, 1.029e-07, 0.1768), (-1.0, 8.742e-08, 0.25), (-0.8232, 7.197e-08, 0.1768), (-0.75, 6.557e-08, 3.062e-17), (-0.8232, 7.197e-08, -0.1768), (-1.0, 8.742e-08, -0.25), (-1.177, 1.029e-07, -0.1768), (-0.8839, -0.8839, 0.0), (-0.8321, -0.8321, 0.1768), (-0.7071, -0.7071, 0.25), (-0.5821, -0.5821, 0.1768), (-0.5303, -0.5303, 3.062e-17), (-0.5821, -0.5821, -0.1768), (-0.7071, -0.7071, -0.25), (-0.8321, -0.8321, -0.1768), (9.437e-08, -1.25, 0.0), (8.884e-08, -1.177, 0.1768), (7.55e-08, -1.0, 0.25), (6.215e-08, -0.8232, 0.1768), (5.662e-08, -0.75, 3.062e-17), (6.215e-08, -0.8232, -0.1768), (7.55e-08, -1.0, -0.25), (8.884e-08, -1.177, -0.1768), (0.8839, -0.8839, 0.0), (0.8321, -0.8321, 0.1768), (0.7071, -0.7071, 0.25), (0.5821, -0.5821, 0.1768), (0.5303, -0.5303, 3.062e-17), (0.5821, -0.5821, -0.1768), (0.7071, -0.7071, -0.25), (0.8321, -0.8321, -0.1768)], [], [(0, 8, 9, 1), (1, 9, 10, 2), (2, 10, 11, 3), (3, 11, 12, 4), (4, 12, 13, 5), (5, 13, 14, 6), (6, 14, 15, 7), (7, 15, 8, 0), (8, 16, 17, 9), (9, 17, 18, 10), (10, 18, 19, 11), (11, 19, 20, 12), (12, 20, 21, 13), (13, 21, 22, 14), (14, 22, 23, 15), (15, 23, 16, 8), (16, 24, 25, 17), (17, 25, 26, 18), (18, 26, 27, 19), (19, 27, 28, 20), (20, 28, 29, 21), (21, 29, 30, 22), (22, 30, 31, 23), (23, 31, 24, 16), (24, 32, 33, 25), (25, 33, 34, 26), (26, 34, 35, 27), (27, 35, 36, 28), (28, 36, 37, 29), (29, 37, 38, 30), (30, 38, 39, 31), (31, 39, 32, 24), (32, 40, 41, 33), (33, 41, 42, 34), (34, 42, 43, 35), (35, 43, 44, 36), (36, 44, 45, 37), (37, 45, 46, 38), (38, 46, 47, 39), (39, 47, 40, 32), (40, 48, 49, 41), (41, 49, 50, 42), (42, 50, 51, 43), (43, 51, 52, 44), (44, 52, 53, 45), (45, 53, 54, 46), (46, 54, 55, 47), (47, 55, 48, 40), (48, 56, 57, 49), (49, 57, 58, 50), (50, 58, 59, 51), (51, 59, 60, 52), (52, 60, 61, 53), (53, 61, 62, 54), (54, 62, 63, 55), (55, 63, 56, 48), (56, 0, 1, 57), (57, 1, 2, 58), (58, 2, 3, 59), (59, 3, 4, 60), (60, 4, 5, 61), (61, 5, 6, 62), (62, 6, 7, 63), (63, 7, 0, 56)])
_uv = me_torus_005.uv_layers.new(name='UVMap')
_uv.uv.foreach_set('vector', [0.5, 0.5, 0.625, 0.5, 0.625, 0.625, 0.5, 0.625, 0.5, 0.625, 0.625, 0.625, 0.625, 0.75, 0.5, 0.75, 0.5, 0.75, 0.625, 0.75, 0.625, 0.875, 0.5, 0.875, 0.5, 0.875, 0.625, 0.875, 0.625, 1.0, 0.5, 1.0, 0.5, 0.0, 0.625, 0.0, 0.625, 0.125, 0.5, 0.125, 0.5, 0.125, 0.625, 0.125, 0.625, 0.25, 0.5, 0.25, 0.5, 0.25, 0.625, 0.25, 0.625, 0.375, 0.5, 0.375, 0.5, 0.375, 0.625, 0.375, 0.625, 0.5, 0.5, 0.5, 0.625, 0.5, 0.75, 0.5, 0.75, 0.625, 0.625, 0.625, 0.625, 0.625, 0.75, 0.625, 0.75, 0.75, 0.625, 0.75, 0.625, 0.75, 0.75, 0.75, 0.75, 0.875, 0.625, 0.875, 0.625, 0.875, 0.75, 0.875, 0.75, 1.0, 0.625, 1.0, 0.625, 0.0, 0.75, 0.0, 0.75, 0.125, 0.625, 0.125, 0.625, 0.125, 0.75, 0.125, 0.75, 0.25, 0.625, 0.25, 0.625, 0.25, 0.75, 0.25, 0.75, 0.375, 0.625, 0.375, 0.625, 0.375, 0.75, 0.375, 0.75, 0.5, 0.625, 0.5, 0.75, 0.5, 0.875, 0.5, 0.875, 0.625, 0.75, 0.625, 0.75, 0.625, 0.875, 0.625, 0.875, 0.75, 0.75, 0.75, 0.75, 0.75, 0.875, 0.75, 0.875, 0.875, 0.75, 0.875, 0.75, 0.875, 0.875, 0.875, 0.875, 1.0, 0.75, 1.0, 0.75, 0.0, 0.875, 0.0, 0.875, 0.125, 0.75, 0.125, 0.75, 0.125, 0.875, 0.125, 0.875, 0.25, 0.75, 0.25, 0.75, 0.25, 0.875, 0.25, 0.875, 0.375, 0.75, 0.375, 0.75, 0.375, 0.875, 0.375, 0.875, 0.5, 0.75, 0.5, 0.875, 0.5, 1.0, 0.5, 1.0, 0.625, 0.875, 0.625, 0.875, 0.625, 1.0, 0.625, 1.0, 0.75, 0.875, 0.75, 0.875, 0.75, 1.0, 0.75, 1.0, 0.875, 0.875, 0.875, 0.875, 0.875, 1.0, 0.875, 1.0, 1.0, 0.875, 1.0, 0.875, 0.0, 1.0, 0.0, 1.0, 0.125, 0.875, 0.125, 0.875, 0.125, 1.0, 0.125, 1.0, 0.25, 0.875, 0.25, 0.875, 0.25, 1.0, 0.25, 1.0, 0.375, 0.875, 0.375, 0.875, 0.375, 1.0, 0.375, 1.0, 0.5, 0.875, 0.5, 0.0, 0.5, 0.125, 0.5, 0.125, 0.625, 0.0, 0.625, 0.0, 0.625, 0.125, 0.625, 0.125, 0.75, 0.0, 0.75, 0.0, 0.75, 0.125, 0.75, 0.125, 0.875, 0.0, 0.875, 0.0, 0.875, 0.125, 0.875, 0.125, 1.0, 0.0, 1.0, 0.0, 0.0, 0.125, 0.0, 0.125, 0.125, 0.0, 0.125, 0.0, 0.125, 0.125, 0.125, 0.125, 0.25, 0.0, 0.25, 0.0, 0.25, 0.125, 0.25, 0.125, 0.375, 0.0, 0.375, 0.0, 0.375, 0.125, 0.375, 0.125, 0.5, 0.0, 0.5, 0.125, 0.5, 0.25, 0.5, 0.25, 0.625, 0.125, 0.625, 0.125, 0.625, 0.25, 0.625, 0.25, 0.75, 0.125, 0.75, 0.125, 0.75, 0.25, 0.75, 0.25, 0.875, 0.125, 0.875, 0.125, 0.875, 0.25, 0.875, 0.25, 1.0, 0.125, 1.0, 0.125, 0.0, 0.25, 0.0, 0.25, 0.125, 0.125, 0.125, 0.125, 0.125, 0.25, 0.125, 0.25, 0.25, 0.125, 0.25, 0.125, 0.25, 0.25, 0.25, 0.25, 0.375, 0.125, 0.375, 0.125, 0.375, 0.25, 0.375, 0.25, 0.5, 0.125, 0.5, 0.25, 0.5, 0.375, 0.5, 0.375, 0.625, 0.25, 0.625, 0.25, 0.625, 0.375, 0.625, 0.375, 0.75, 0.25, 0.75, 0.25, 0.75, 0.375, 0.75, 0.375, 0.875, 0.25, 0.875, 0.25, 0.875, 0.375, 0.875, 0.375, 1.0, 0.25, 1.0, 0.25, 0.0, 0.375, 0.0, 0.375, 0.125, 0.25, 0.125, 0.25, 0.125, 0.375, 0.125, 0.375, 0.25, 0.25, 0.25, 0.25, 0.25, 0.375, 0.25, 0.375, 0.375, 0.25, 0.375, 0.25, 0.375, 0.375, 0.375, 0.375, 0.5, 0.25, 0.5, 0.375, 0.5, 0.5, 0.5, 0.5, 0.625, 0.375, 0.625, 0.375, 0.625, 0.5, 0.625, 0.5, 0.75, 0.375, 0.75, 0.375, 0.75, 0.5, 0.75, 0.5, 0.875, 0.375, 0.875, 0.375, 0.875, 0.5, 0.875, 0.5, 1.0, 0.375, 1.0, 0.375, 0.0, 0.5, 0.0, 0.5, 0.125, 0.375, 0.125, 0.375, 0.125, 0.5, 0.125, 0.5, 0.25, 0.375, 0.25, 0.375, 0.25, 0.5, 0.25, 0.5, 0.375, 0.375, 0.375, 0.375, 0.375, 0.5, 0.375, 0.5, 0.5, 0.375, 0.5])
me_torus_005.materials.append(mat_material_005)
me_torus_005.use_remesh_fix_poles = True
me_torus_005.use_remesh_preserve_attributes = False
me_torus_005.update()
me_cube_024 = bpy.data.meshes.new('Cube.024')
me_cube_024.from_pydata([(-0.4363, -2.721, -0.4363), (-0.4363, -2.721, 0.4363), (-1.0, 1.0, -1.0), (-1.0, 1.0, 1.0), (0.4363, -2.721, -0.4363), (0.4363, -2.721, 0.4363), (1.0, 1.0, -1.0), (1.0, 1.0, 1.0), (-1.0, 0.4144, -1.0), (-1.0, 0.4144, 1.0), (1.0, 0.4144, -1.0), (1.0, 0.4144, 1.0)], [], [(8, 9, 3, 2), (2, 3, 7, 6), (10, 11, 5, 4), (4, 5, 1, 0), (8, 10, 4, 0), (11, 9, 1, 5), (7, 3, 9, 11), (2, 6, 10, 8), (6, 7, 11, 10), (0, 1, 9, 8)])
me_cube_024.polygons.foreach_set('use_smooth', [True] * 10)
_uv = me_cube_024.uv_layers.new(name='UVMap')
_uv.uv.foreach_set('vector', [0.375, 0.2107, 0.625, 0.2107, 0.625, 0.25, 0.375, 0.25, 0.375, 0.25, 0.625, 0.25, 0.625, 0.5, 0.375, 0.5, 0.375, 0.5393, 0.625, 0.5393, 0.625, 0.75, 0.375, 0.75, 0.375, 0.75, 0.625, 0.75, 0.625, 1.0, 0.375, 1.0, 0.125, 0.5393, 0.375, 0.5393, 0.375, 0.75, 0.125, 0.75, 0.625, 0.5393, 0.875, 0.5393, 0.875, 0.75, 0.625, 0.75, 0.625, 0.5, 0.875, 0.5, 0.875, 0.5393, 0.625, 0.5393, 0.125, 0.5, 0.375, 0.5, 0.375, 0.5393, 0.125, 0.5393, 0.375, 0.5, 0.625, 0.5, 0.625, 0.5393, 0.375, 0.5393, 0.375, 0.0, 0.625, 0.0, 0.625, 0.2107, 0.375, 0.2107])
me_cube_024.use_remesh_fix_poles = True
me_cube_024.use_remesh_preserve_attributes = False
me_cube_024.update()
me_cube_025 = bpy.data.meshes.new('Cube.025')
me_cube_025.from_pydata([(-1.0, -1.0, -1.0), (-1.0, -1.0, 1.0), (-1.0, 1.0, -1.0), (-1.0, 1.0, 1.0), (1.0, -1.0, -1.0), (1.0, -1.0, 1.0), (1.0, 1.0, -1.0), (1.0, 1.0, 1.0), (-1.0, 1.0, -1.0), (-1.0, 1.0, 1.0), (-1.0, -1.0, -1.0), (-1.0, -1.0, 1.0), (0.893, 1.0, 1.0), (0.893, -1.0, -1.0), (0.893, 1.0, -1.0), (0.893, -1.0, 1.0)], [], [(0, 1, 3, 2), (14, 12, 7, 6), (6, 7, 5, 4), (10, 11, 1, 0), (14, 6, 4, 13), (9, 3, 1, 11), (12, 9, 11, 15), (2, 8, 10, 0), (13, 15, 11, 10), (2, 3, 9, 8), (4, 5, 15, 13), (7, 12, 15, 5), (8, 14, 13, 10), (8, 9, 12, 14)])
me_cube_025.polygons.foreach_set('use_smooth', [True] * 14)
_uv = me_cube_025.uv_layers.new(name='UVMap')
_uv.uv.foreach_set('vector', [0.375, 0.0, 0.625, 0.0, 0.625, 0.25, 0.375, 0.25, 0.375, 0.4866, 0.625, 0.4866, 0.625, 0.5, 0.375, 0.5, 0.375, 0.5, 0.625, 0.5, 0.625, 0.75, 0.375, 0.75, 0.375, 1.0, 0.625, 1.0, 0.625, 1.0, 0.375, 1.0, 0.3616, 0.5, 0.375, 0.5, 0.375, 0.75, 0.3616, 0.75, 0.875, 0.5, 0.875, 0.5, 0.875, 0.75, 0.875, 0.75, 0.6384, 0.5, 0.875, 0.5, 0.875, 0.75, 0.6384, 0.75, 0.125, 0.5, 0.125, 0.5, 0.125, 0.75, 0.125, 0.75, 0.375, 0.7634, 0.625, 0.7634, 0.625, 1.0, 0.375, 1.0, 0.375, 0.25, 0.625, 0.25, 0.625, 0.25, 0.375, 0.25, 0.375, 0.75, 0.625, 0.75, 0.625, 0.7634, 0.375, 0.7634, 0.625, 0.5, 0.6384, 0.5, 0.6384, 0.75, 0.625, 0.75, 0.125, 0.5, 0.3616, 0.5, 0.3616, 0.75, 0.125, 0.75, 0.375, 0.25, 0.625, 0.25, 0.625, 0.4866, 0.375, 0.4866])
me_cube_025.use_remesh_fix_poles = True
me_cube_025.use_remesh_preserve_attributes = False
me_cube_025.update()
me_cube_026 = bpy.data.meshes.new('Cube.026')
me_cube_026.from_pydata([(-1.0, -1.0, -1.0), (-1.0, -1.0, 1.0), (-1.0, 1.0, -1.0), (-1.0, 1.0, 1.0), (1.0, -1.0, -1.0), (1.0, -1.0, 1.0), (1.0, 1.0, -1.0), (1.0, 1.0, 1.0), (-1.0, 1.0, -1.0), (-1.0, 1.0, 1.0), (-1.0, -1.0, -1.0), (-1.0, -1.0, 1.0), (0.893, 1.0, 1.0), (0.893, -1.0, -1.0), (0.893, 1.0, -1.0), (0.893, -1.0, 1.0)], [], [(0, 1, 3, 2), (14, 12, 7, 6), (6, 7, 5, 4), (10, 11, 1, 0), (14, 6, 4, 13), (9, 3, 1, 11), (12, 9, 11, 15), (2, 8, 10, 0), (13, 15, 11, 10), (2, 3, 9, 8), (4, 5, 15, 13), (7, 12, 15, 5), (8, 14, 13, 10), (8, 9, 12, 14)])
me_cube_026.polygons.foreach_set('use_smooth', [True] * 14)
_uv = me_cube_026.uv_layers.new(name='UVMap')
_uv.uv.foreach_set('vector', [0.375, 0.0, 0.625, 0.0, 0.625, 0.25, 0.375, 0.25, 0.375, 0.4866, 0.625, 0.4866, 0.625, 0.5, 0.375, 0.5, 0.375, 0.5, 0.625, 0.5, 0.625, 0.75, 0.375, 0.75, 0.375, 1.0, 0.625, 1.0, 0.625, 1.0, 0.375, 1.0, 0.3616, 0.5, 0.375, 0.5, 0.375, 0.75, 0.3616, 0.75, 0.875, 0.5, 0.875, 0.5, 0.875, 0.75, 0.875, 0.75, 0.6384, 0.5, 0.875, 0.5, 0.875, 0.75, 0.6384, 0.75, 0.125, 0.5, 0.125, 0.5, 0.125, 0.75, 0.125, 0.75, 0.375, 0.7634, 0.625, 0.7634, 0.625, 1.0, 0.375, 1.0, 0.375, 0.25, 0.625, 0.25, 0.625, 0.25, 0.375, 0.25, 0.375, 0.75, 0.625, 0.75, 0.625, 0.7634, 0.375, 0.7634, 0.625, 0.5, 0.6384, 0.5, 0.6384, 0.75, 0.625, 0.75, 0.125, 0.5, 0.3616, 0.5, 0.3616, 0.75, 0.125, 0.75, 0.375, 0.25, 0.625, 0.25, 0.625, 0.4866, 0.375, 0.4866])
me_cube_026.use_remesh_fix_poles = True
me_cube_026.use_remesh_preserve_attributes = False
me_cube_026.update()
me_cube_027 = bpy.data.meshes.new('Cube.027')
me_cube_027.from_pydata([(-1.0, -1.0, -1.0), (-1.0, -1.0, 1.0), (-1.0, 1.0, -1.0), (-1.0, 1.0, 1.0), (1.0, -1.0, -1.0), (1.0, -1.0, 1.0), (1.0, 1.0, -1.0), (1.0, 1.0, 1.0), (-1.0, 1.0, -1.0), (-1.0, 1.0, 1.0), (-1.0, -1.0, -1.0), (-1.0, -1.0, 1.0), (0.893, 1.0, 1.0), (0.893, -1.0, -1.0), (0.893, 1.0, -1.0), (0.893, -1.0, 1.0)], [], [(0, 1, 3, 2), (14, 12, 7, 6), (6, 7, 5, 4), (10, 11, 1, 0), (14, 6, 4, 13), (9, 3, 1, 11), (12, 9, 11, 15), (2, 8, 10, 0), (13, 15, 11, 10), (2, 3, 9, 8), (4, 5, 15, 13), (7, 12, 15, 5), (8, 14, 13, 10), (8, 9, 12, 14)])
me_cube_027.polygons.foreach_set('use_smooth', [True] * 14)
_uv = me_cube_027.uv_layers.new(name='UVMap')
_uv.uv.foreach_set('vector', [0.375, 0.0, 0.625, 0.0, 0.625, 0.25, 0.375, 0.25, 0.375, 0.4866, 0.625, 0.4866, 0.625, 0.5, 0.375, 0.5, 0.375, 0.5, 0.625, 0.5, 0.625, 0.75, 0.375, 0.75, 0.375, 1.0, 0.625, 1.0, 0.625, 1.0, 0.375, 1.0, 0.3616, 0.5, 0.375, 0.5, 0.375, 0.75, 0.3616, 0.75, 0.875, 0.5, 0.875, 0.5, 0.875, 0.75, 0.875, 0.75, 0.6384, 0.5, 0.875, 0.5, 0.875, 0.75, 0.6384, 0.75, 0.125, 0.5, 0.125, 0.5, 0.125, 0.75, 0.125, 0.75, 0.375, 0.7634, 0.625, 0.7634, 0.625, 1.0, 0.375, 1.0, 0.375, 0.25, 0.625, 0.25, 0.625, 0.25, 0.375, 0.25, 0.375, 0.75, 0.625, 0.75, 0.625, 0.7634, 0.375, 0.7634, 0.625, 0.5, 0.6384, 0.5, 0.6384, 0.75, 0.625, 0.75, 0.125, 0.5, 0.3616, 0.5, 0.3616, 0.75, 0.125, 0.75, 0.375, 0.25, 0.625, 0.25, 0.625, 0.4866, 0.375, 0.4866])
me_cube_027.use_remesh_fix_poles = True
me_cube_027.use_remesh_preserve_attributes = False
me_cube_027.update()

# ---- curves / text
cu_beziercurve = bpy.data.curves.new('BezierCurve', 'CURVE')
cu_beziercurve.dimensions = '3D'
_sp = cu_beziercurve.splines.new('BEZIER'); _sp.bezier_points.add(5)
_sp.bezier_points.foreach_set('co', [0.2276, 0.9455, -0.9448, 0.2276, 0.7429, -0.2339, 0.2774, 0.8302, 0.002287, 0.2282, 0.7035, 0.138, 0.2271, -0.5, 0.3348, 0.2282, -0.7749, 0.2033])
_sp.bezier_points.foreach_set('handle_left', [0.2276, 1.388, -1.842, 0.2276, 0.7311, -0.4365, 0.2774, 0.8301, -0.1271, 0.2282, 0.7998, 0.1092, 0.2271, -0.03279, 0.3207, 0.2282, -0.6609, 0.2927])
_sp.bezier_points.foreach_set('handle_right', [0.2276, 0.7685, -0.5857, 0.2276, 0.7483, -0.1409, 0.2774, 0.8302, 0.09016, 0.2282, 0.1939, 0.2908, 0.2271, -0.6639, 0.3398, 0.2282, -1.561, -0.4136])
for _p, _l, _r in zip(_sp.bezier_points, ['ALIGNED', 'ALIGNED', 'ALIGNED', 'ALIGNED', 'ALIGNED', 'ALIGNED'], ['ALIGNED', 'ALIGNED', 'ALIGNED', 'ALIGNED', 'ALIGNED', 'ALIGNED']): _p.handle_left_type = _l; _p.handle_right_type = _r
_sp.order_u = 0
_sp.order_v = 0
cu_beziercurve.materials.append(mat_material_003)
cu_beziercurve.use_path = True
cu_beziercurve.bevel_depth = 0.02
cu_beziercurve.fill_mode = 'FULL'

# ---- objects
ob_cube_015 = bpy.data.objects.new('Cube.015', me_cube_017)
ob_cube_016 = bpy.data.objects.new('Cube.016', me_cube_018)
ob_cube_017 = bpy.data.objects.new('Cube.017', me_cube_019)
ob_grip_bool_001 = bpy.data.objects.new('Grip bool.001', me_cube_020)
ob_side_bool = bpy.data.objects.new('Side bool', me_cube_028)
ob_cube_018 = bpy.data.objects.new('Cube.018', me_cube_029)
ob_cube_030 = bpy.data.objects.new('Cube.030', me_cube_030)
ob_beziercurve = bpy.data.objects.new('BezierCurve', cu_beziercurve)
ob_cube_031 = bpy.data.objects.new('Cube.031', me_cube_031)
ob_cube_032 = bpy.data.objects.new('Cube.032', me_cube_033)
ob_light_001 = bpy.data.objects.new('Light.001', light_light_001)
ob_camera_001 = bpy.data.objects.new('Camera.001', cam_camera_001)
ob_empty_001 = bpy.data.objects.new('Empty.001', None)
ob_body = bpy.data.objects.new('Body', me_cube_021)
ob_cube_019 = bpy.data.objects.new('Cube.019', me_cube_022)
ob_cube_020 = bpy.data.objects.new('Cube.020', me_cube_023)
ob_torus_003 = bpy.data.objects.new('Torus.003', me_torus_003)
ob_torus_004 = bpy.data.objects.new('Torus.004', me_torus_004)
ob_torus_005 = bpy.data.objects.new('Torus.005', me_torus_005)
ob_cube_021 = bpy.data.objects.new('Cube.021', me_cube_024)
ob_cube_022 = bpy.data.objects.new('Cube.022', me_cube_024)
ob_cube_023 = bpy.data.objects.new('Cube.023', me_cube_024)
ob_cube_024 = bpy.data.objects.new('Cube.024', me_cube_024)
ob_cube_025 = bpy.data.objects.new('Cube.025', me_cube_024)
ob_cube_026 = bpy.data.objects.new('Cube.026', me_cube_024)
ob_cube_027 = bpy.data.objects.new('Cube.027', me_cube_025)
ob_cube_028 = bpy.data.objects.new('Cube.028', me_cube_026)
ob_cube_029 = bpy.data.objects.new('Cube.029', me_cube_027)

# ---- transforms, parenting, visibility, modifiers, constraints
ob_cube_015.location = (4.9e-17, 0.7666, 0.2207)
ob_cube_015.scale = (0.02677, 0.215, 0.215)
_m = ob_cube_015.modifiers.new('Subdivision', 'SUBSURF')
_m.levels = 3
_m = ob_cube_015.modifiers.new('Boolean', 'BOOLEAN')
_m.collection = col_bools_001
_m.operand_type = 'COLLECTION'
_m = ob_cube_015.modifiers.new('Bevel', 'BEVEL')
_m.segments = 2
_m = ob_cube_015.modifiers.new('Auto Smooth', 'NODES')
_m.node_group = ng_auto_smooth
_gi = [s.identifier for s in ng_auto_smooth.interface.items_tree if s.item_type == 'SOCKET' and s.in_out == 'INPUT']
_m[_gi[1]] = 0.5236  # Angle
ob_cube_016.location = (-8.545e-17, 0.5513, -0.3848)
ob_cube_016.rotation_euler = (0.2436, 5.356e-17, 6.556e-18)
ob_cube_016.scale = (0.5318, 1.0, 1.0)
_m = ob_cube_016.modifiers.new('Subdivision', 'SUBSURF')
_m.levels = 3
ob_cube_017.location = (-1.053e-16, -0.1767, -0.4743)
ob_cube_017.scale = (-0.03427, -0.151, -0.151)
_m = ob_cube_017.modifiers.new('Subdivision', 'SUBSURF')
_m.levels = 3
_m = ob_cube_017.modifiers.new('Boolean', 'BOOLEAN')
_m.object = ob_grip_bool_001
_m = ob_cube_017.modifiers.new('Auto Smooth', 'NODES')
_m.node_group = ng_auto_smooth
_gi = [s.identifier for s in ng_auto_smooth.interface.items_tree if s.item_type == 'SOCKET' and s.in_out == 'INPUT']
_m[_gi[1]] = 0.5236  # Angle
ob_grip_bool_001.location = (-2.306e-16, 0.1732, -1.039)
ob_grip_bool_001.scale = (0.04536, 0.04536, 0.04536)
_m = ob_grip_bool_001.modifiers.new('Subdivision', 'SUBSURF')
_m.levels = 3
ob_side_bool.location = (0.4677, 0.1493, 0.0)
ob_side_bool.rotation_euler = (0.0, -0.0, 0.1337)
ob_side_bool.scale = (0.2909, 0.6161, 0.5517)
ob_side_bool.display_type = 'WIRE'
_m = ob_side_bool.modifiers.new('Subdivision', 'SUBSURF')
_m.levels = 3
_m = ob_side_bool.modifiers.new('Mirror', 'MIRROR')
_m.mirror_object = ob_body
ob_cube_018.location = (-6.706e-17, 0.2332, -0.302)
ob_cube_018.scale = (-0.02224, -0.06032, -0.06032)
_m = ob_cube_018.modifiers.new('Subdivision', 'SUBSURF')
_m.levels = 2
_m = ob_cube_018.modifiers.new('Bevel', 'BEVEL')
_m.angle_limit = 0.3491
_m = ob_cube_018.modifiers.new('Auto Smooth', 'NODES')
_m.node_group = ng_auto_smooth
_gi = [s.identifier for s in ng_auto_smooth.interface.items_tree if s.item_type == 'SOCKET' and s.in_out == 'INPUT']
_m[_gi[1]] = 0.5236  # Angle
ob_cube_030.location = (0.09599, 0.6682, -1.04)
ob_cube_030.rotation_euler = (0.2809, 6.156e-17, 8.704e-18)
ob_cube_030.scale = (0.08095, 0.3186, 0.08095)
_m = ob_cube_030.modifiers.new('Subdivision', 'SUBSURF')
_m.levels = 3
_m = ob_cube_030.modifiers.new('Mirror', 'MIRROR')
_m.mirror_object = ob_cube_017
ob_beziercurve.location = (-0.1677, 0.0, 0.0)
_m = ob_beziercurve.modifiers.new('Mirror', 'MIRROR')
_m.mirror_object = ob_body
ob_cube_031.location = (-2.707e-16, 0.7182, -1.163)
ob_cube_031.rotation_euler = (0.2818, 6.174e-17, 8.757e-18)
ob_cube_031.scale = (0.1885, 0.4619, 0.1885)
_m = ob_cube_031.modifiers.new('Subdivision', 'SUBSURF')
_m.levels = 3
ob_cube_032.location = (0.1925, 0.1252, 0.03599)
ob_cube_032.rotation_euler = (0.0, -0.0, 0.1265)
ob_cube_032.scale = (0.03699, 0.3852, 0.08373)
_m = ob_cube_032.modifiers.new('Subdivision', 'SUBSURF')
_m.levels = 3
_m = ob_cube_032.modifiers.new('Mirror', 'MIRROR')
ob_light_001.location = (4.076, 1.005, 5.904)
ob_light_001.rotation_euler = (0.6503, 0.05522, 1.866)
ob_light_001.lock_rotations_4d = False
ob_light_001.empty_display_type = 'ARROWS'
ob_light_001.color = (0.0, 0.0, 0.0, 0.0)
ob_light_001.lineart.crease_threshold = 0.0
ob_camera_001.location = (7.359, -6.926, 4.958)
ob_camera_001.rotation_euler = (1.109, 0.0, 0.8149)
ob_camera_001.lock_rotations_4d = False
ob_camera_001.empty_display_type = 'ARROWS'
ob_camera_001.color = (0.0, 0.0, 0.0, 0.0)
ob_camera_001.display_type = 'WIRE'
ob_camera_001.lineart.crease_threshold = 0.0
ob_empty_001.location = (-2.473, 0.0, -0.1265)
ob_empty_001.rotation_euler = (3.142, -1.571, 0.0)
ob_empty_001.empty_display_type = 'IMAGE'
ob_empty_001.empty_display_size = 5.0
ob_empty_001.show_empty_image_perspective = False
ob_body.location = (1.38e-17, -0.2243, 0.0)
_m = ob_body.modifiers.new('Subdivision', 'SUBSURF')
_m.levels = 3
_m = ob_body.modifiers.new('Boolean', 'BOOLEAN')
_m.object = ob_side_bool
_m = ob_body.modifiers.new('Auto Smooth', 'NODES')
_m.node_group = ng_auto_smooth
_gi = [s.identifier for s in ng_auto_smooth.interface.items_tree if s.item_type == 'SOCKET' and s.in_out == 'INPUT']
_m[_gi[1]] = 0.5236  # Angle
ob_cube_019.location = (0.0, -1.092, 0.0)
_m = ob_cube_019.modifiers.new('Subdivision', 'SUBSURF')
_m.levels = 3
_m = ob_cube_019.modifiers.new('Bevel', 'BEVEL')
_m.segments = 3
_m.angle_limit = 1.309
_m = ob_cube_019.modifiers.new('Boolean', 'BOOLEAN')
_m.collection = col_bools_001
_m.operand_type = 'COLLECTION'
_m = ob_cube_019.modifiers.new('Auto Smooth', 'NODES')
_m.node_group = ng_auto_smooth
_gi = [s.identifier for s in ng_auto_smooth.interface.items_tree if s.item_type == 'SOCKET' and s.in_out == 'INPUT']
_m[_gi[1]] = 0.5236  # Angle
ob_cube_020.location = (0.0, -1.493, 0.0)
ob_cube_020.scale = (0.06158, 0.06158, 0.06158)
_m = ob_cube_020.modifiers.new('Subdivision', 'SUBSURF')
_m.levels = 3
ob_torus_003.location = (0.0, -1.386, 0.0)
ob_torus_003.rotation_euler = (1.571, -0.0, 0.0)
ob_torus_003.scale = (0.06231, 0.06231, 0.05943)
_m = ob_torus_003.modifiers.new('Subdivision', 'SUBSURF')
_m.levels = 3
ob_torus_004.location = (0.0, -1.33, 0.0)
ob_torus_004.rotation_euler = (1.571, -0.0, 0.0)
ob_torus_004.scale = (0.1027, 0.1027, 0.05943)
_m = ob_torus_004.modifiers.new('Subdivision', 'SUBSURF')
_m.levels = 3
ob_torus_005.location = (0.0, -1.383, 0.0)
ob_torus_005.rotation_euler = (1.571, -0.0, 0.0)
ob_torus_005.scale = (0.1595, 0.1595, 0.05943)
_m = ob_torus_005.modifiers.new('Subdivision', 'SUBSURF')
_m.levels = 3
ob_cube_021.location = (0.3949, -0.7215, 0.0)
ob_cube_021.scale = (0.1595, 0.1595, 0.1595)
ob_cube_021.display_type = 'WIRE'
_m = ob_cube_021.modifiers.new('Subdivision', 'SUBSURF')
_m.levels = 3
ob_cube_022.location = (0.1974, -0.7215, -0.342)
ob_cube_022.rotation_euler = (1.344e-07, 1.047, 2.327e-07)
ob_cube_022.scale = (0.1595, 0.1595, 0.1595)
ob_cube_022.display_type = 'WIRE'
_m = ob_cube_022.modifiers.new('Subdivision', 'SUBSURF')
_m.levels = 3
ob_cube_023.location = (-0.1974, -0.7215, -0.342)
ob_cube_023.rotation_euler = (-4.031e-07, 2.094, -2.327e-07)
ob_cube_023.scale = (0.1595, 0.1595, 0.1595)
ob_cube_023.display_type = 'WIRE'
_m = ob_cube_023.modifiers.new('Subdivision', 'SUBSURF')
_m.levels = 3
ob_cube_024.location = (-0.3949, -0.7215, -1.49e-07)
ob_cube_024.rotation_euler = (-2.687e-07, 3.142, 2.132e-14)
ob_cube_024.scale = (0.1595, 0.1595, 0.1595)
ob_cube_024.display_type = 'WIRE'
_m = ob_cube_024.modifiers.new('Subdivision', 'SUBSURF')
_m.levels = 3
ob_cube_025.location = (-0.1974, -0.7215, 0.342)
ob_cube_025.rotation_euler = (-4.031e-07, 4.189, 2.327e-07)
ob_cube_025.scale = (0.1595, 0.1595, 0.1595)
ob_cube_025.display_type = 'WIRE'
_m = ob_cube_025.modifiers.new('Subdivision', 'SUBSURF')
_m.levels = 3
ob_cube_026.location = (0.1974, -0.7215, 0.342)
ob_cube_026.rotation_euler = (1.344e-07, 5.236, -2.327e-07)
ob_cube_026.scale = (0.1595, 0.1595, 0.1595)
ob_cube_026.display_type = 'WIRE'
_m = ob_cube_026.modifiers.new('Subdivision', 'SUBSURF')
_m.levels = 3
ob_cube_027.location = (6.235e-17, 0.7795, 0.2808)
ob_cube_027.scale = (-0.1725, -0.1725, -0.1725)
_m = ob_cube_027.modifiers.new('Subdivision', 'SUBSURF')
_m.levels = 3
ob_cube_028.location = (7.34e-17, 0.4445, 0.3306)
ob_cube_028.scale = (-0.1199, -0.1199, -0.1199)
_m = ob_cube_028.modifiers.new('Subdivision', 'SUBSURF')
_m.levels = 3
ob_cube_029.location = (7.406e-17, 0.1483, 0.3335)
ob_cube_029.scale = (-0.06347, -0.06347, -0.06347)
_m = ob_cube_029.modifiers.new('Subdivision', 'SUBSURF')
_m.levels = 3

# ---- collection membership
scene.collection.objects.link(ob_cube_015)
scene.collection.objects.link(ob_cube_016)
scene.collection.objects.link(ob_cube_017)
scene.collection.objects.link(ob_grip_bool_001)
scene.collection.objects.link(ob_side_bool)
scene.collection.objects.link(ob_cube_018)
scene.collection.objects.link(ob_cube_030)
scene.collection.objects.link(ob_beziercurve)
scene.collection.objects.link(ob_cube_031)
scene.collection.objects.link(ob_cube_032)
col_collection_001.objects.link(ob_light_001)
col_collection_001.objects.link(ob_camera_001)
col_collection_001.objects.link(ob_empty_001)
col_collection_001.objects.link(ob_body)
col_collection_001.objects.link(ob_cube_019)
col_collection_001.objects.link(ob_cube_020)
col_collection_001.objects.link(ob_torus_003)
col_collection_001.objects.link(ob_torus_004)
col_collection_001.objects.link(ob_torus_005)
col_bools_001.objects.link(ob_cube_021)
col_bools_001.objects.link(ob_cube_022)
col_bools_001.objects.link(ob_cube_023)
col_bools_001.objects.link(ob_cube_024)
col_bools_001.objects.link(ob_cube_025)
col_bools_001.objects.link(ob_cube_026)
col_bools_001.objects.link(ob_cube_027)
col_bools_001.objects.link(ob_cube_028)
col_bools_001.objects.link(ob_cube_029)

# ---- scene / render settings (as saved in the file)
scene.camera = ob_camera_001
scene.frame_start = 1; scene.frame_end = 250; scene.frame_set(1)
scene.render.engine = 'BLENDER_EEVEE_NEXT'
scene.cycles.sampling_pattern = 'TABULATED_SOBOL'
scene.cycles.use_light_tree = False
scene.eevee.use_gtao = True
scene.eevee.use_raytracing = True
scene.view_settings.view_transform = 'Filmic'
bpy.context.view_layer.update()
